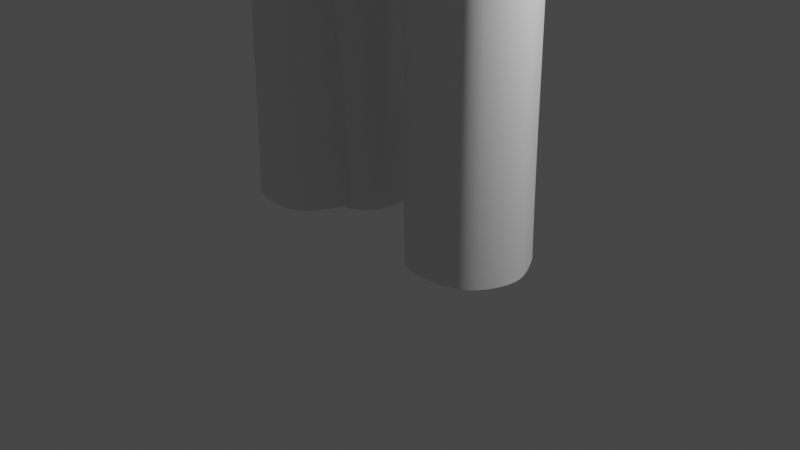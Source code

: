 # Source: untitled.blend  (saved by Blender 3.5.10; exported with 4.5.12 LTS)
import bpy
from mathutils import Matrix  # noqa: F401  (used for matrix-valued properties, if any)

bpy.ops.wm.read_factory_settings(use_empty=True)
scene = bpy.context.scene
scene.name = 'Scene'

# ---- collections
col_collection = bpy.data.collections.new('Collection'); scene.collection.children.link(col_collection)

# ---- materials (node trees are filled in below, after node groups)
mat_material = bpy.data.materials.new('Material')
mat_material.alpha_threshold = 0.0
mat_material.use_transparent_shadow = False
mat_material.roughness = 0.5
mat_material.line_color = (0.0, 0.0, 0.0, 1.0)

# ---- material node trees
mat_material.use_nodes = True; mat_material.node_tree.nodes.clear()
_N = mat_material.node_tree.nodes; _L = mat_material.node_tree.links
n0 = _N.new('ShaderNodeOutputMaterial'); n0.name = 'Material Output'; n0.location = (300, 300)
n1 = _N.new('ShaderNodeBsdfPrincipled'); n1.name = 'Principled BSDF'; n1.location = (10, 300)
n1.distribution = 'GGX'
n1.subsurface_method = 'RANDOM_WALK_SKIN'
n1.inputs[3].default_value = 1.45
n1.inputs[27].default_value = (0.0, 0.0, 0.0, 1.0)
n1.inputs[28].default_value = 1.0
_L.new(n1.outputs[0], n0.inputs[0])
n0.is_active_output = True

# ---- world
world_world = bpy.data.worlds.new('World'); scene.world = world_world
world_world.use_nodes = True; world_world.node_tree.nodes.clear()
_N = world_world.node_tree.nodes; _L = world_world.node_tree.links
n0 = _N.new('ShaderNodeOutputWorld'); n0.name = 'World Output'; n0.location = (300, 300)
n1 = _N.new('ShaderNodeBackground'); n1.name = 'Background'; n1.location = (10, 300)
n1.inputs[0].default_value = (0.05088, 0.05088, 0.05088, 1.0)
_L.new(n1.outputs[0], n0.inputs[0])
n0.is_active_output = True
world_world.color = (0.05088, 0.05088, 0.05088)
world_world.use_sun_shadow = False
world_world.sun_shadow_jitter_overblur = 0.0

# ---- cameras
cam_camera = bpy.data.cameras.new('Camera')
cam_camera.clip_end = 100.0
cam_camera.ortho_scale = 7.314

# ---- lights
light_light = bpy.data.lights.new('Light', 'POINT')
light_light.transmission_factor = 0.0
light_light.energy = 1000.0
light_light.shadow_soft_size = 0.1
light_light.shadow_maximum_resolution = 0.006
light_light.use_absolute_resolution = True

# ---- meshes
me_cube = bpy.data.meshes.new('Cube')
me_cube.from_pydata([(0.6182, 0.5597, 14.58), (0.5689, 0.5517, 13.49), (0.6345, -0.6601, 14.59), (0.1791, -0.6492, 13.29), (0.2414, 0.6711, 13.27), (0.683, 0.6711, 14.21), (0.6762, 0.6595, 13.78), (0.5228, -0.5934, 13.94), (0.1712, -0.656, 13.29), (0.1953, -0.6961, 14.68), (0.6791, 0.2191, 14.7), (0.6821, -0.09835, 14.71), (0.03379, -0.6597, 13.28), (0.2414, 0.6711, 14.7), (0.6349, -0.07821, 13.27), (0.5497, 0.2238, 13.34), (0.2526, 0.8957, 13.74), (0.2526, 0.8957, 14.29), (0.8135, 0.2035, 13.74), (0.8123, -0.1003, 13.72), (0.8135, 0.2002, 14.29), (0.8135, -0.09515, 14.29), (0.2259, 0.3646, 13.08), (0.2161, -0.01165, 13.05), (0.03226, -0.667, 13.28), (0.2264, -0.6538, 13.93), (0.2873, 0.2096, 14.99), (0.2873, -0.1279, 14.99), (0.0, 0.6711, 13.21), (0.0, -0.7052, 14.7), (0.0, -0.6234, 12.93), (0.0, 0.6711, 14.7), (0.0, 0.8957, 13.74), (0.0, 0.8957, 14.29), (0.0, 0.2446, 12.99), (0.0, -0.9401, 13.56), (0.0, -0.7444, 14.06), (0.0, 0.2191, 14.99), (0.0, -0.1525, 14.99), (0.5228, -0.5934, 13.65), (0.4402, -0.6202, 13.18), (0.1467, -0.6223, 12.95), (0.2266, -0.6538, 13.62), (0.0, -0.6592, 13.28), (0.0, -0.6668, 13.28), (0.3064, -0.7048, 13.36), (0.199, -0.6738, 13.28), (0.03375, -0.7187, 13.28), (0.0, -0.7322, 13.28), (0.09095, -0.7593, 13.35), (0.0, -0.7618, 13.36), (0.7432, -0.6075, 14.09), (0.6768, -0.7012, 13.53), (0.112, -0.8057, 13.52), (0.03074, -0.8071, 14.07), (0.2617, -0.6243, 13.03), (0.4298, 0.6154, 14.65), (0.4298, 0.6154, 13.39), (0.3683, -0.684, 14.64), (0.4678, 0.7834, 13.78), (0.4678, 0.7834, 14.25), (0.374, 0.2439, 13.16), (0.3947, -0.0205, 13.03), (0.3843, -0.798, 13.56), (0.403, -0.7727, 14.07), (0.4852, 0.2208, 14.85), (0.5055, -0.1139, 14.84), (0.09689, -0.6553, 13.28), (0.08928, -0.6626, 13.28), (0.1965, -0.7364, 13.36), (0.1145, -0.7094, 13.28), (0.4078, -0.6169, 13.64), (0.3748, -0.6236, 13.94), (0.683, 0.6711, 14.02), (0.7287, -0.5579, 13.81), (0.2526, 0.8957, 14.02), (0.8135, 0.1825, 14.02), (0.8131, -0.09995, 13.98), (0.0, 0.8957, 14.02), (0.6584, -0.5633, 13.8), (0.4678, 0.7834, 14.02), (0.1136, -0.812, 13.79), (0.0, -0.8523, 13.8), (0.08997, -0.7537, 13.79), (0.6229, 0.6024, 13.62), (0.6383, -0.6175, 13.38), (0.247, 0.7834, 13.5), (0.7482, 0.2208, 13.55), (0.7481, -0.09995, 13.49), (0.0, -0.746, 13.29), (0.06641, -0.7532, 13.29), (0.0, 0.7834, 13.47), (0.3008, -0.6691, 13.32), (0.1521, -0.7369, 13.28), (0.4488, 0.6994, 13.59), (0.1939, -0.6637, 13.29), (0.1791, -0.6492, 13.29), (0.03433, -0.6683, 13.28), (0.0, -0.6638, 13.28), (0.1115, -0.6704, 13.29), (0.1309, -0.7443, 13.29), (0.2937, -0.6685, 13.31), (0.661, -0.4239, 14.65), (0.5865, -0.3796, 13.21), (0.7545, -0.3916, 13.68), (0.7882, -0.3933, 14.19), (0.177, -0.1928, 12.98), (0.2006, -0.4777, 14.84), (0.0, -0.4774, 14.85), (0.0, -0.302, 12.88), (0.4505, -0.4484, 14.75), (0.3097, -0.319, 13.04), (0.7639, -0.401, 13.84), (0.6687, -0.3761, 13.43), (0.2811, -0.6531, 13.23), (0.06338, -0.6934, 13.17), (0.0, -0.7138, 13.17), (0.3064, -0.7048, 13.36), (0.1066, -0.7873, 13.43), (0.0, -0.8469, 13.45), (0.2596, -0.7439, 13.44), (0.158, -0.6782, 13.19), (0.3198, -0.6746, 13.3), (0.5633, -0.4072, 14.0), (0.1795, -0.487, 13.99), (0.5642, -0.4083, 13.64), (0.1793, -0.487, 13.62), (0.4143, -0.4389, 13.62), (0.3715, -0.4477, 13.99), (0.7433, -0.469, 13.8), (0.003071, -0.617, 13.84), (0.5594, -0.2695, 14.02), (0.18, -0.3469, 14.02), (0.5585, -0.2695, 13.64), (0.1792, -0.3469, 13.62), (0.4106, -0.2996, 13.62), (0.3688, -0.3082, 14.01), (0.7351, -0.3292, 13.82), (0.005938, -0.475, 13.85), (0.4808, -0.2333, 13.92), (0.254, -0.2795, 13.92), (0.4808, -0.2333, 13.69), (0.254, -0.2795, 13.67), (0.3926, -0.2513, 13.68), (0.3674, -0.2564, 13.92), (0.5853, -0.269, 13.8), (0.1491, -0.356, 13.8), (0.3705, -0.2836, 13.8), (0.6506, 0.6155, 14.4), (0.7404, -0.6821, 14.34), (0.247, 0.7835, 14.5), (0.7464, 0.2097, 14.49), (0.7478, -0.09675, 14.5), (0.1059, -0.8402, 14.39), (0.0, -0.8106, 14.39), (0.0, 0.7835, 14.5), (0.4025, -0.8082, 14.37), (0.4488, 0.6995, 14.45), (0.7491, -0.4144, 14.43), (0.3748, 0.5029, 12.77), (0.3649, 0.144, 12.6), (0.0, 0.4998, 12.68), (0.3241, -0.079, 12.59), (0.0, -0.04962, 12.5), (0.1654, -0.5985, 12.05), (0.0, -0.5883, 12.03), (0.07742, 0.9411, 11.99), (0.0, 0.8739, 11.95), (2.009, 0.3971, 12.42), (2.016, 0.1536, 12.46), (1.979, 0.02898, 12.44), (1.88, -0.1685, 12.36), (1.877, 0.411, 12.27), (0.7855, 0.144, 12.47), (0.7455, -0.06026, 12.45), (0.7954, 0.5029, 12.65), (0.6221, -0.5182, 12.04), (0.7301, 0.9168, 11.98), (0.1654, -0.981, 10.1), (0.0, -0.9708, 10.08), (1.021, -0.7389, 10.12), (0.6221, -0.9007, 10.09), (0.1654, -1.18, 8.977), (0.0, -1.17, 8.955), (0.9403, -1.044, 8.958), (0.6221, -1.1, 8.966), (0.1153, 1.027, 11.93), (0.0, 0.9346, 11.82), (1.619, 0.3829, 11.98), (0.7769, 0.908, 11.96), (0.1136, 0.7353, 9.93), (0.0, 0.6483, 9.932), (1.5, 0.2334, 10.0), (0.7766, 0.6161, 9.953), (0.1117, 0.686, 8.984), (0.0, 0.6125, 8.979), (1.5, 0.1822, 9.032), (0.7761, 0.5665, 9.0), (0.1654, -0.6831, 11.62), (0.6221, -0.6028, 11.61), (1.522, -0.3008, 11.91), (0.0, -0.6729, 11.6), (1.537, 0.01546, 11.83), (1.45, -0.3902, 8.99), (1.5, 0.5087, 12.46), (1.49, 0.144, 12.49), (1.451, -0.03718, 12.45), (1.415, -0.2713, 12.16), (1.494, 0.5276, 12.04), (1.098, -0.3648, 11.63), (1.496, 0.4889, 11.82), (1.449, 0.03088, 11.62), (1.891, 0.1213, 12.31), (2.43, -0.3599, 11.84), (2.359, -0.2276, 12.34), (2.447, 0.3519, 12.32), (2.428, 0.3238, 11.97), (2.489, -0.04367, 11.81), (2.403, 0.06214, 12.33), (1.45, -0.1797, 10.31)], [], [(111, 103, 40, 55), (158, 102, 2, 149), (157, 56, 0, 148), (94, 59, 6, 84), (80, 60, 5, 73), (91, 32, 16, 86), (78, 33, 17, 75), (155, 31, 13, 150), (113, 104, 52, 85), (112, 105, 51, 74), (84, 6, 18, 87), (87, 18, 19, 88), (73, 5, 20, 76), (76, 20, 21, 77), (148, 0, 10, 151), (151, 10, 11, 152), (109, 106, 41, 30), (28, 4, 22, 34), (57, 1, 15, 61), (61, 15, 14, 62), (95, 3, 96, 101), (16, 75, 80, 59), (156, 58, 9, 153), (110, 107, 9, 58), (56, 13, 26, 65), (65, 26, 27, 66), (26, 37, 38, 27), (13, 31, 37, 26), (107, 108, 29, 9), (153, 9, 29, 154), (81, 54, 36, 82), (122, 114, 40, 85), (121, 115, 41, 55), (115, 116, 30, 41), (120, 117, 52, 63), (119, 118, 53, 35), (89, 90, 49, 50), (100, 93, 45, 69), (97, 98, 48, 47), (99, 97, 47, 70), (93, 101, 92, 45), (79, 39, 52, 74), (71, 42, 53, 63), (72, 7, 51, 64), (83, 25, 54, 81), (25, 72, 64, 54), (39, 71, 63, 52), (96, 99, 70, 46), (90, 100, 69, 49), (118, 120, 63, 53), (114, 121, 55, 40), (10, 65, 66, 11), (0, 56, 65, 10), (102, 110, 58, 2), (149, 2, 58, 156), (7, 79, 74, 51), (22, 61, 62, 23), (4, 57, 61, 22), (75, 17, 60, 80), (86, 16, 59, 94), (150, 13, 56, 157), (106, 111, 55, 41), (25, 83, 130, 124), (18, 76, 77, 19), (6, 73, 76, 18), (104, 112, 74, 52), (32, 78, 75, 16), (59, 80, 73, 6), (42, 83, 81, 53), (53, 81, 82, 35), (3, 67, 99, 96), (8, 95, 101, 93), (4, 86, 94, 57), (101, 96, 46, 92), (117, 122, 85, 52), (24, 68, 100, 90), (15, 87, 88, 14), (1, 84, 87, 15), (103, 113, 85, 40), (28, 91, 86, 4), (57, 94, 84, 1), (67, 12, 97, 99), (12, 43, 98, 97), (68, 8, 93, 100), (44, 24, 90, 89), (14, 88, 113, 103), (19, 77, 112, 104), (23, 62, 111, 106), (11, 66, 110, 102), (27, 38, 108, 107), (66, 27, 107, 110), (77, 21, 105, 112), (88, 19, 104, 113), (152, 11, 102, 158), (62, 14, 103, 111), (45, 92, 122, 117), (46, 70, 121, 114), (49, 69, 120, 118), (50, 49, 118, 119), (69, 45, 117, 120), (47, 48, 116, 115), (70, 47, 115, 121), (92, 46, 114, 122), (79, 7, 123, 129), (7, 72, 128, 123), (83, 42, 126, 130), (42, 71, 127, 126), (71, 39, 125, 127), (72, 25, 124, 128), (39, 79, 129, 125), (123, 128, 136, 131), (130, 126, 134, 138), (126, 127, 135, 134), (129, 123, 131, 137), (127, 125, 133, 135), (128, 124, 132, 136), (125, 129, 137, 133), (124, 130, 138, 132), (133, 137, 145, 141), (132, 138, 146, 140), (131, 136, 144, 139), (138, 134, 142, 146), (134, 135, 143, 142), (137, 131, 139, 145), (135, 133, 141, 143), (136, 132, 140, 144), (147, 144, 140, 146), (145, 139, 144, 147), (143, 147, 146, 142), (141, 145, 147, 143), (21, 152, 158, 105), (17, 150, 157, 60), (51, 149, 156, 64), (54, 153, 154, 36), (64, 156, 153, 54), (20, 151, 152, 21), (5, 148, 151, 20), (33, 155, 150, 17), (60, 157, 148, 5), (105, 158, 149, 51), (34, 22, 159, 161), (22, 23, 160, 159), (106, 109, 163, 162), (23, 106, 162, 160), (162, 163, 165, 164), (161, 159, 166, 167), (173, 174, 206, 205), (175, 173, 205, 204), (176, 174, 162, 164), (177, 175, 204, 208), (166, 159, 175, 177), (207, 206, 174, 176), (159, 160, 173, 175), (160, 162, 174, 173), (199, 198, 178, 181), (209, 199, 181, 180), (198, 201, 179, 178), (181, 178, 182, 185), (180, 181, 185, 184), (178, 179, 183, 182), (167, 166, 186, 187), (177, 208, 210, 189), (166, 177, 189, 186), (186, 189, 193, 190), (189, 210, 192, 193), (187, 186, 190, 191), (190, 193, 197, 194), (193, 192, 196, 197), (191, 190, 194, 195), (164, 165, 201, 198), (207, 176, 199, 209), (176, 164, 198, 199), (219, 192, 210, 211), (180, 219, 211, 209), (172, 212, 218, 215), (169, 168, 204, 205), (170, 169, 205, 206), (171, 170, 206, 207), (168, 172, 208, 204), (200, 171, 207, 209), (172, 188, 210, 208), (188, 202, 211, 210), (202, 200, 209, 211), (169, 170, 171, 212), (168, 169, 212, 172), (215, 218, 214, 213, 217, 216), (188, 172, 215, 216), (212, 171, 214, 218), (202, 188, 216, 217), (171, 200, 213, 214), (200, 202, 217, 213), (203, 196, 192, 219), (184, 203, 219, 180)])
me_cube.polygons.foreach_set('use_smooth', [True] * 193)
_k = {(35, 53): 1.0, (35, 82): 1.0, (39, 79): 1.0, (42, 71): 1.0, (25, 72): 1.0, (42, 83): 1.0, (39, 71): 1.0, (7, 72): 1.0, (7, 79): 1.0, (36, 82): 1.0, (25, 83): 1.0, (35, 119): 1.0, (159, 160): 1.0, (159, 161): 1.0, (160, 162): 1.0, (162, 163): 1.0, (164, 165): 1.0, (166, 167): 1.0, (204, 205): 1.0, (205, 206): 1.0, (206, 207): 1.0, (176, 207): 1.0, (204, 208): 1.0, (177, 208): 1.0, (164, 176): 1.0, (166, 177): 1.0, (207, 209): 1.0, (208, 210): 1.0, (210, 211): 1.0, (209, 211): 1.0}
me_cube.attributes.new('crease_edge', 'FLOAT', 'EDGE').data.foreach_set('value', [_k.get((min(e.vertices), max(e.vertices)), 0.0) for e in me_cube.edges])
_uv = me_cube.uv_layers.new(name='UVMap')
_uv.uv.foreach_set('vector', [0.3085, 0.6881, 0.3695, 0.6905, 0.3598, 0.7332, 0.3163, 0.733, 0.5833, 0.7008, 0.625, 0.7083, 0.625, 0.75, 0.5833, 0.7373, 0.5833, 0.4583, 0.625, 0.4583, 0.625, 0.5, 0.5833, 0.5, 0.4167, 0.4583, 0.4583, 0.4583, 0.4496, 0.5, 0.416, 0.4992, 0.5, 0.4583, 0.5417, 0.4583, 0.5417, 0.5, 0.5, 0.5, 0.4167, 0.375, 0.4583, 0.375, 0.4583, 0.4167, 0.4167, 0.4167, 0.5, 0.375, 0.5417, 0.375, 0.5417, 0.4167, 0.5, 0.4167, 0.5833, 0.375, 0.625, 0.375, 0.625, 0.4167, 0.5833, 0.4167, 0.4077, 0.6866, 0.4607, 0.6982, 0.4562, 0.7389, 0.4046, 0.7086, 0.5001, 0.6962, 0.5417, 0.6933, 0.5417, 0.7245, 0.5005, 0.7277, 0.416, 0.4992, 0.4496, 0.5, 0.4583, 0.5903, 0.4167, 0.5833, 0.4167, 0.5833, 0.4583, 0.5903, 0.4583, 0.6421, 0.4167, 0.6439, 0.5, 0.5, 0.5417, 0.5, 0.5417, 0.5908, 0.5, 0.5939, 0.5, 0.5939, 0.5417, 0.5908, 0.5417, 0.6412, 0.5, 0.6421, 0.5833, 0.5, 0.625, 0.5, 0.625, 0.5784, 0.5833, 0.5846, 0.5833, 0.5846, 0.625, 0.5784, 0.625, 0.6456, 0.5833, 0.6434, 0.25, 0.6964, 0.2775, 0.689, 0.2867, 0.7297, 0.2525, 0.7306, 0.25, 0.5, 0.2917, 0.5, 0.2836, 0.5833, 0.25, 0.5833, 0.3333, 0.5, 0.3821, 0.5034, 0.36, 0.5833, 0.3125, 0.5833, 0.3125, 0.5833, 0.36, 0.5833, 0.3735, 0.6463, 0.3139, 0.6486, 0.4021, 0.7922, 0.4002, 0.8166, 0.4002, 0.8166, 0.4127, 0.747, 0.4583, 0.4167, 0.5, 0.4167, 0.5, 0.4583, 0.4583, 0.4583, 0.5819, 0.8031, 0.625, 0.8031, 0.625, 0.8384, 0.5797, 0.8542, 0.6681, 0.7083, 0.7198, 0.7083, 0.7134, 0.75, 0.6781, 0.75, 0.6667, 0.5, 0.7083, 0.5, 0.7083, 0.5892, 0.6667, 0.5833, 0.6667, 0.5833, 0.7083, 0.5892, 0.7083, 0.6468, 0.6624, 0.6467, 0.7083, 0.5892, 0.75, 0.5876, 0.75, 0.651, 0.7083, 0.6468, 0.7083, 0.5, 0.75, 0.5, 0.75, 0.5876, 0.7083, 0.5892, 0.7198, 0.7083, 0.75, 0.7083, 0.75, 0.75, 0.7134, 0.75, 0.5797, 0.8542, 0.625, 0.8384, 0.625, 0.875, 0.5794, 0.875, 0.5053, 0.8563, 0.5344, 0.8699, 0.5338, 0.875, 0.5061, 0.875, 0.4082, 0.787, 0.3878, 0.7902, 0.3598, 0.7332, 0.4046, 0.7086, 0.3891, 0.8227, 0.3927, 0.8489, 0.3658, 0.8097, 0.3541, 0.7712, 0.3927, 0.8489, 0.394, 0.8605, 0.3733, 0.8523, 0.3658, 0.8097, 0.4489, 0.8174, 0.4286, 0.7959, 0.4562, 0.7389, 0.4642, 0.8009, 0.4655, 0.8718, 0.465, 0.8563, 0.4767, 0.8563, 0.4817, 0.875, 0.4407, 0.8652, 0.4413, 0.8572, 0.4478, 0.854, 0.4492, 0.8679, 0.4377, 0.8402, 0.4351, 0.8337, 0.4286, 0.7959, 0.4403, 0.825, 0.4047, 0.8547, 0.404, 0.8565, 0.4014, 0.8562, 0.4021, 0.8545, 0.3999, 0.8352, 0.4047, 0.8547, 0.4021, 0.8545, 0.3973, 0.8335, 0.4351, 0.8337, 0.4127, 0.747, 0.4127, 0.7858, 0.4286, 0.7959, 0.5, 0.75, 0.4784, 0.7755, 0.4562, 0.7389, 0.5005, 0.7277, 0.4808, 0.797, 0.4845, 0.8307, 0.4767, 0.8563, 0.4642, 0.8009, 0.5216, 0.8031, 0.522, 0.7755, 0.5417, 0.7245, 0.5389, 0.8031, 0.5053, 0.8563, 0.5211, 0.8307, 0.5344, 0.8699, 0.5053, 0.8563, 0.5211, 0.8307, 0.5216, 0.8031, 0.5389, 0.8031, 0.5344, 0.8699, 0.4784, 0.7755, 0.4808, 0.797, 0.4642, 0.8009, 0.4562, 0.7389, 0.4002, 0.8166, 0.3999, 0.8352, 0.3973, 0.8335, 0.3984, 0.8102, 0.4413, 0.8572, 0.4377, 0.8402, 0.4403, 0.825, 0.4478, 0.854, 0.465, 0.8563, 0.4489, 0.8174, 0.4642, 0.8009, 0.4767, 0.8563, 0.3878, 0.7902, 0.3891, 0.8227, 0.3541, 0.7712, 0.3598, 0.7332, 0.625, 0.5784, 0.6667, 0.5833, 0.6624, 0.6467, 0.625, 0.6456, 0.625, 0.5, 0.6667, 0.5, 0.6667, 0.5833, 0.625, 0.5784, 0.625, 0.7083, 0.6681, 0.7083, 0.6781, 0.75, 0.625, 0.75, 0.5833, 0.7373, 0.625, 0.75, 0.625, 0.8031, 0.5819, 0.8031, 0.522, 0.7755, 0.5, 0.75, 0.5005, 0.7277, 0.5417, 0.7245, 0.2836, 0.5833, 0.3125, 0.5833, 0.3139, 0.6486, 0.2862, 0.6493, 0.2917, 0.5, 0.3333, 0.5, 0.3125, 0.5833, 0.2836, 0.5833, 0.5, 0.4167, 0.5417, 0.4167, 0.5417, 0.4583, 0.5, 0.4583, 0.4167, 0.4167, 0.4583, 0.4167, 0.4583, 0.4583, 0.4167, 0.4583, 0.5833, 0.4167, 0.625, 0.4167, 0.625, 0.4583, 0.5833, 0.4583, 0.2775, 0.689, 0.3085, 0.6881, 0.3163, 0.733, 0.2867, 0.7297, 0.5211, 0.8307, 0.5053, 0.8563, 0.5053, 0.8563, 0.5211, 0.8307, 0.4583, 0.5903, 0.5, 0.5939, 0.5, 0.6421, 0.4583, 0.6421, 0.4496, 0.5, 0.5, 0.5, 0.5, 0.5939, 0.4583, 0.5903, 0.4607, 0.6982, 0.5001, 0.6962, 0.5005, 0.7277, 0.4562, 0.7389, 0.4583, 0.375, 0.5, 0.375, 0.5, 0.4167, 0.4583, 0.4167, 0.4583, 0.4583, 0.5, 0.4583, 0.5, 0.5, 0.4496, 0.5, 0.4845, 0.8307, 0.5053, 0.8563, 0.5053, 0.8563, 0.4767, 0.8563, 0.4767, 0.8563, 0.5053, 0.8563, 0.5061, 0.875, 0.4817, 0.875, 0.4002, 0.8166, 0.4028, 0.8401, 0.3999, 0.8352, 0.4002, 0.8166, 0.4311, 0.8293, 0.4021, 0.7922, 0.4127, 0.747, 0.4351, 0.8337, 0.375, 0.4167, 0.4167, 0.4167, 0.4167, 0.4583, 0.375, 0.4583, 0.4127, 0.747, 0.4002, 0.8166, 0.3984, 0.8102, 0.4127, 0.7858, 0.4286, 0.7959, 0.4082, 0.787, 0.4046, 0.7086, 0.4562, 0.7389, 0.4225, 0.8577, 0.4199, 0.8433, 0.4377, 0.8402, 0.4413, 0.8572, 0.36, 0.5833, 0.4167, 0.5833, 0.4167, 0.6439, 0.3735, 0.6463, 0.3821, 0.5034, 0.416, 0.4992, 0.4167, 0.5833, 0.36, 0.5833, 0.3695, 0.6905, 0.4077, 0.6866, 0.4046, 0.7086, 0.3598, 0.7332, 0.375, 0.375, 0.4167, 0.375, 0.4167, 0.4167, 0.375, 0.4167, 0.375, 0.4583, 0.4167, 0.4583, 0.416, 0.4992, 0.3821, 0.5034, 0.4028, 0.8401, 0.4059, 0.8548, 0.4047, 0.8547, 0.3999, 0.8352, 0.4059, 0.8548, 0.405, 0.8563, 0.404, 0.8565, 0.4047, 0.8547, 0.4199, 0.8433, 0.4311, 0.8293, 0.4351, 0.8337, 0.4377, 0.8402, 0.4221, 0.8593, 0.4225, 0.8577, 0.4413, 0.8572, 0.4407, 0.8652, 0.3735, 0.6463, 0.4167, 0.6439, 0.4077, 0.6866, 0.3695, 0.6905, 0.4583, 0.6421, 0.5, 0.6421, 0.5001, 0.6962, 0.4607, 0.6982, 0.2862, 0.6493, 0.3139, 0.6486, 0.3085, 0.6881, 0.2775, 0.689, 0.625, 0.6456, 0.6624, 0.6467, 0.6681, 0.7083, 0.625, 0.7083, 0.7083, 0.6468, 0.75, 0.651, 0.75, 0.7083, 0.7198, 0.7083, 0.6624, 0.6467, 0.7083, 0.6468, 0.7198, 0.7083, 0.6681, 0.7083, 0.5, 0.6421, 0.5417, 0.6412, 0.5417, 0.6933, 0.5001, 0.6962, 0.4167, 0.6439, 0.4583, 0.6421, 0.4607, 0.6982, 0.4077, 0.6866, 0.5833, 0.6434, 0.625, 0.6456, 0.625, 0.7083, 0.5833, 0.7008, 0.3139, 0.6486, 0.3735, 0.6463, 0.3695, 0.6905, 0.3085, 0.6881, 0.4286, 0.7959, 0.4127, 0.7858, 0.4082, 0.787, 0.4286, 0.7959, 0.3984, 0.8102, 0.3973, 0.8335, 0.3891, 0.8227, 0.3878, 0.7902, 0.4478, 0.854, 0.4403, 0.825, 0.4489, 0.8174, 0.465, 0.8563, 0.4492, 0.8679, 0.4478, 0.854, 0.465, 0.8563, 0.4655, 0.8718, 0.4403, 0.825, 0.4286, 0.7959, 0.4286, 0.7959, 0.4489, 0.8174, 0.4021, 0.8545, 0.4014, 0.8562, 0.394, 0.8605, 0.3927, 0.8489, 0.3973, 0.8335, 0.4021, 0.8545, 0.3927, 0.8489, 0.3891, 0.8227, 0.4127, 0.7858, 0.3984, 0.8102, 0.3878, 0.7902, 0.4082, 0.787, 0.5, 0.75, 0.522, 0.7755, 0.522, 0.7755, 0.5, 0.75, 0.522, 0.7755, 0.5216, 0.8031, 0.5216, 0.8031, 0.522, 0.7755, 0.5053, 0.8563, 0.4845, 0.8307, 0.4845, 0.8307, 0.5053, 0.8563, 0.4845, 0.8307, 0.4808, 0.797, 0.4808, 0.797, 0.4845, 0.8307, 0.4808, 0.797, 0.4784, 0.7755, 0.4784, 0.7755, 0.4808, 0.797, 0.5216, 0.8031, 0.5211, 0.8307, 0.5211, 0.8307, 0.5216, 0.8031, 0.4784, 0.7755, 0.5, 0.75, 0.5, 0.75, 0.4784, 0.7755, 0.522, 0.7755, 0.5216, 0.8031, 0.5216, 0.8031, 0.522, 0.7755, 0.5053, 0.8563, 0.4845, 0.8307, 0.4845, 0.8307, 0.5053, 0.8563, 0.4845, 0.8307, 0.4808, 0.797, 0.4808, 0.797, 0.4845, 0.8307, 0.5, 0.75, 0.522, 0.7755, 0.522, 0.7755, 0.5, 0.75, 0.4808, 0.797, 0.4784, 0.7755, 0.4784, 0.7755, 0.4808, 0.797, 0.5216, 0.8031, 0.5211, 0.8307, 0.5211, 0.8307, 0.5216, 0.8031, 0.4784, 0.7755, 0.5, 0.75, 0.5, 0.75, 0.4784, 0.7755, 0.5211, 0.8307, 0.5053, 0.8563, 0.5053, 0.8563, 0.5211, 0.8307, 0.4784, 0.7755, 0.5, 0.75, 0.5, 0.75, 0.4784, 0.7755, 0.5211, 0.8307, 0.5053, 0.8563, 0.5053, 0.8563, 0.5211, 0.8307, 0.522, 0.7755, 0.5216, 0.8031, 0.5216, 0.8031, 0.522, 0.7755, 0.5053, 0.8563, 0.4845, 0.8307, 0.4845, 0.8307, 0.5053, 0.8563, 0.4845, 0.8307, 0.4808, 0.797, 0.4808, 0.797, 0.4845, 0.8307, 0.5, 0.75, 0.522, 0.7755, 0.522, 0.7755, 0.5, 0.75, 0.4808, 0.797, 0.4784, 0.7755, 0.4784, 0.7755, 0.4808, 0.797, 0.5216, 0.8031, 0.5211, 0.8307, 0.5211, 0.8307, 0.5216, 0.8031, 0.5023, 0.8002, 0.5216, 0.8031, 0.5211, 0.8307, 0.5053, 0.8563, 0.5, 0.75, 0.522, 0.7755, 0.5216, 0.8031, 0.5023, 0.8002, 0.4808, 0.797, 0.5023, 0.8002, 0.5053, 0.8563, 0.4845, 0.8307, 0.4784, 0.7755, 0.5, 0.75, 0.5023, 0.8002, 0.4808, 0.797, 0.5417, 0.6412, 0.5833, 0.6434, 0.5833, 0.7008, 0.5417, 0.6933, 0.5417, 0.4167, 0.5833, 0.4167, 0.5833, 0.4583, 0.5417, 0.4583, 0.5417, 0.7245, 0.5833, 0.7373, 0.5819, 0.8031, 0.5389, 0.8031, 0.5344, 0.8699, 0.5797, 0.8542, 0.5794, 0.875, 0.5338, 0.875, 0.5389, 0.8031, 0.5819, 0.8031, 0.5797, 0.8542, 0.5344, 0.8699, 0.5417, 0.5908, 0.5833, 0.5846, 0.5833, 0.6434, 0.5417, 0.6412, 0.5417, 0.5, 0.5833, 0.5, 0.5833, 0.5846, 0.5417, 0.5908, 0.5417, 0.375, 0.5833, 0.375, 0.5833, 0.4167, 0.5417, 0.4167, 0.5417, 0.4583, 0.5833, 0.4583, 0.5833, 0.5, 0.5417, 0.5, 0.5417, 0.6933, 0.5833, 0.7008, 0.5833, 0.7373, 0.5417, 0.7245, 0.25, 0.5833, 0.2836, 0.5833, 0.2836, 0.5833, 0.25, 0.5833, 0.2836, 0.5833, 0.2862, 0.6493, 0.2862, 0.6493, 0.2836, 0.5833, 0.2775, 0.689, 0.25, 0.6964, 0.25, 0.6964, 0.2775, 0.689, 0.2862, 0.6493, 0.2775, 0.689, 0.2775, 0.689, 0.2862, 0.6493, 0.2775, 0.689, 0.25, 0.6964, 0.25, 0.6964, 0.2775, 0.689, 0.25, 0.5833, 0.2836, 0.5833, 0.258, 0.5833, 0.25, 0.5833, 0.2862, 0.6493, 0.2775, 0.689, 0.2775, 0.689, 0.2862, 0.6493, 0.2836, 0.5833, 0.2862, 0.6493, 0.2862, 0.6493, 0.217, 0.4463, 0.1749, 0.4343, 0.2775, 0.689, 0.2775, 0.689, 0.2775, 0.689, 0.1424, 0.3219, 0.2836, 0.5833, 0.217, 0.4463, 0.0, 0.0, 0.258, 0.5833, 0.2836, 0.5833, 0.2836, 0.5833, 0.1424, 0.3219, 0.08867, 0.2201, 0.2775, 0.689, 0.2775, 0.689, 0.1749, 0.4343, 0.2836, 0.5833, 0.2862, 0.6493, 0.2862, 0.6493, 0.2836, 0.5833, 0.2862, 0.6493, 0.2775, 0.689, 0.2775, 0.689, 0.2862, 0.6493, 0.1749, 0.4343, 0.2775, 0.689, 0.2775, 0.689, 0.1749, 0.4343, 0.07134, 0.1771, 0.1749, 0.4343, 0.1749, 0.4343, 0.08699, 0.216, 0.2775, 0.689, 0.25, 0.6964, 0.25, 0.6964, 0.2775, 0.689, 0.1749, 0.4343, 0.2775, 0.689, 0.2775, 0.689, 0.1749, 0.4343, 0.08699, 0.216, 0.1749, 0.4343, 0.1749, 0.4343, 0.05625, 0.1396, 0.2775, 0.689, 0.25, 0.6964, 0.25, 0.6964, 0.2775, 0.689, 0.25, 0.5833, 0.258, 0.5833, 0.258, 0.5833, 0.25, 0.5833, 0.1424, 0.3219, 0.0, 0.0, 0.0, 0.0, 0.1424, 0.3219, 0.258, 0.5833, 0.1424, 0.3219, 0.1424, 0.3219, 0.258, 0.5833, 0.258, 0.5833, 0.1424, 0.3219, 0.1424, 0.3219, 0.258, 0.5833, 0.1424, 0.3219, 0.0, 0.0, 0.0, 0.0, 0.1424, 0.3219, 0.25, 0.5833, 0.258, 0.5833, 0.258, 0.5833, 0.25, 0.5833, 0.258, 0.5833, 0.1424, 0.3219, 0.1424, 0.3219, 0.258, 0.5833, 0.1424, 0.3219, 0.0, 0.0, 0.0, 0.0, 0.1424, 0.3219, 0.25, 0.5833, 0.258, 0.5833, 0.258, 0.5833, 0.25, 0.5833, 0.2775, 0.689, 0.25, 0.6964, 0.25, 0.6964, 0.2775, 0.689, 0.08867, 0.2201, 0.1749, 0.4343, 0.1749, 0.4343, 0.07134, 0.1771, 0.1749, 0.4343, 0.2775, 0.689, 0.2775, 0.689, 0.1749, 0.4343, 0.0, 0.0, 0.0, 0.0, 0.0, 0.0, 0.0, 0.0, 0.08699, 0.216, 0.0, 0.0, 0.0, 0.0, 0.07134, 0.1771, 0.04721, 0.1044, 0.07267, 0.1719, 0.07267, 0.1719, 0.04721, 0.1044, 0.2282, 0.524, 0.185, 0.3949, 0.217, 0.4463, 0.2862, 0.6493, 0.221, 0.531, 0.2282, 0.524, 0.2862, 0.6493, 0.2775, 0.689, 0.09814, 0.2395, 0.221, 0.531, 0.2775, 0.689, 0.08867, 0.2201, 0.185, 0.3949, 0.04721, 0.1044, 0.0, 0.0, 0.217, 0.4463, 0.02008, 0.04842, 0.09814, 0.2395, 0.08867, 0.2201, 0.07134, 0.1771, 0.04721, 0.1044, 0.01964, 0.04493, 0.0, 0.0, 0.0, 0.0, 0.01964, 0.04493, 0.0172, 0.04033, 0.0, 0.0, 0.0, 0.0, 0.0172, 0.04033, 0.02008, 0.04842, 0.07134, 0.1771, 0.0, 0.0, 0.2282, 0.524, 0.221, 0.531, 0.09814, 0.2395, 0.07267, 0.1719, 0.185, 0.3949, 0.2282, 0.524, 0.07267, 0.1719, 0.04721, 0.1044, 0.04721, 0.1044, 0.07267, 0.1719, 0.09814, 0.2395, 0.02008, 0.04842, 0.0172, 0.04033, 0.01964, 0.04493, 0.01964, 0.04493, 0.04721, 0.1044, 0.04721, 0.1044, 0.01964, 0.04493, 0.07267, 0.1719, 0.09814, 0.2395, 0.09814, 0.2395, 0.07267, 0.1719, 0.0172, 0.04033, 0.01964, 0.04493, 0.01964, 0.04493, 0.0172, 0.04033, 0.09814, 0.2395, 0.02008, 0.04842, 0.02008, 0.04842, 0.09814, 0.2395, 0.02008, 0.04842, 0.0172, 0.04033, 0.0172, 0.04033, 0.02008, 0.04842, 0.0, 0.0, 0.0, 0.0, 0.0, 0.0, 0.0, 0.0, 0.05625, 0.1396, 0.0, 0.0, 0.0, 0.0, 0.08699, 0.216])
me_cube.materials.append(mat_material)
me_cube.use_mirror_vertex_groups = False
me_cube.update()
me_circle_001 = bpy.data.meshes.new('Circle.001')
me_circle_001.from_pydata([(0.0, 15.03, 1.569), (-0.1951, 15.02, 1.569), (-0.3827, 14.96, 1.569), (-0.5556, 14.87, 1.569), (-0.7071, 14.74, 1.569), (-0.8315, 14.59, 1.569), (-0.9239, 14.42, 1.569), (-0.9808, 14.23, 1.569), (-1.0, 14.03, 1.569), (-0.9808, 13.84, 1.569), (-0.9239, 13.65, 1.569), (-0.8315, 13.48, 1.569), (-0.7071, 13.33, 1.569), (-0.5556, 13.2, 1.569), (-0.3827, 13.11, 1.569), (-0.1951, 13.05, 1.569), (0.0, 13.03, 1.569), (0.1951, 13.05, 1.569), (0.3827, 13.11, 1.569), (0.5556, 13.2, 1.569), (0.7071, 13.33, 1.569), (0.8315, 13.48, 1.569), (0.9239, 13.65, 1.569), (0.9808, 13.84, 1.569), (1.0, 14.03, 1.569), (0.9808, 14.23, 1.569), (0.9239, 14.42, 1.569), (0.8315, 14.59, 1.569), (0.7071, 14.74, 1.569), (0.5556, 14.87, 1.569), (0.3827, 14.96, 1.569), (0.1951, 15.02, 1.569), (0.0, 13.03, 1.569), (-0.1951, 13.01, 1.569), (-0.3827, 12.96, 1.569), (-0.5556, 12.86, 1.569), (-0.7071, 12.74, 1.569), (-0.8315, 12.59, 1.569), (-0.9239, 12.42, 1.569), (-0.9808, 12.23, 1.569), (-1.0, 12.03, 1.569), (-0.9808, 11.84, 1.569), (-0.9239, 11.65, 1.569), (-0.8315, 11.48, 1.569), (-0.7071, 11.33, 1.569), (-0.5556, 11.2, 1.569), (-0.3827, 11.11, 1.569), (-0.1951, 11.05, 1.569), (0.0, 11.03, 1.569), (0.1951, 11.05, 1.569), (0.3827, 11.11, 1.569), (0.5556, 11.2, 1.569), (0.7071, 11.33, 1.569), (0.8315, 11.48, 1.569), (0.9239, 11.65, 1.569), (0.9808, 11.84, 1.569), (1.0, 12.03, 1.569), (0.9808, 12.23, 1.569), (0.9239, 12.42, 1.569), (0.8315, 12.59, 1.569), (0.7071, 12.74, 1.569), (0.5556, 12.86, 1.569), (0.3827, 12.96, 1.569), (0.1951, 13.01, 1.569), (0.0, 11.01, 1.569), (-0.1951, 10.99, 1.569), (-0.3827, 10.93, 1.569), (-0.5556, 10.84, 1.569), (-0.7071, 10.71, 1.569), (-0.8315, 10.56, 1.569), (-0.9239, 10.39, 1.569), (-0.9808, 10.2, 1.569), (-1.0, 10.01, 1.569), (-0.9808, 9.813, 1.569), (-0.9239, 9.625, 1.569), (-0.8315, 9.452, 1.569), (-0.7071, 9.301, 1.569), (-0.5556, 9.176, 1.569), (-0.3827, 9.084, 1.569), (-0.1951, 9.027, 1.569), (0.0, 9.008, 1.569), (0.1951, 9.027, 1.569), (0.3827, 9.084, 1.569), (0.5556, 9.176, 1.569), (0.7071, 9.301, 1.569), (0.8315, 9.452, 1.569), (0.9239, 9.625, 1.569), (0.9808, 9.813, 1.569), (1.0, 10.01, 1.569), (0.9808, 10.2, 1.569), (0.9239, 10.39, 1.569), (0.8315, 10.56, 1.569), (0.7071, 10.71, 1.569), (0.5556, 10.84, 1.569), (0.3827, 10.93, 1.569), (0.1951, 10.99, 1.569), (0.0, 9.03, 1.569), (-0.1951, 9.011, 1.569), (-0.3827, 8.954, 1.569), (-0.5556, 8.862, 1.569), (-0.7071, 8.737, 1.569), (-0.8315, 8.586, 1.569), (-0.9239, 8.413, 1.569), (-0.9808, 8.225, 1.569), (-1.0, 8.03, 1.569), (-0.9808, 7.835, 1.569), (-0.9239, 7.648, 1.569), (-0.8315, 7.475, 1.569), (-0.7071, 7.323, 1.569), (-0.5556, 7.199, 1.569), (-0.3827, 7.106, 1.569), (-0.1951, 7.049, 1.569), (0.0, 7.03, 1.569), (0.1951, 7.049, 1.569), (0.3827, 7.106, 1.569), (0.5556, 7.199, 1.569), (0.7071, 7.323, 1.569), (0.8315, 7.475, 1.569), (0.9239, 7.648, 1.569), (0.9808, 7.835, 1.569), (1.0, 8.03, 1.569), (0.9808, 8.225, 1.569), (0.9239, 8.413, 1.569), (0.8315, 8.586, 1.569), (0.7071, 8.737, 1.569), (0.5556, 8.862, 1.569), (0.3827, 8.954, 1.569), (0.1951, 9.011, 1.569), (0.0, 6.99, 1.569), (-0.1951, 6.971, 1.569), (-0.3827, 6.914, 1.569), (-0.5556, 6.822, 1.569), (-0.7071, 6.697, 1.569), (-0.8315, 6.546, 1.569), (-0.9239, 6.373, 1.569), (-0.9808, 6.185, 1.569), (-1.0, 5.99, 1.569), (-0.9808, 5.795, 1.569), (-0.9239, 5.608, 1.569), (-0.8315, 5.435, 1.569), (-0.7071, 5.283, 1.569), (-0.5556, 5.159, 1.569), (-0.3827, 5.066, 1.569), (-0.1951, 5.01, 1.569), (0.0, 4.99, 1.569), (0.1951, 5.01, 1.569), (0.3827, 5.066, 1.569), (0.5556, 5.159, 1.569), (0.7071, 5.283, 1.569), (0.8315, 5.435, 1.569), (0.9239, 5.608, 1.569), (0.9808, 5.795, 1.569), (1.0, 5.99, 1.569), (0.9808, 6.185, 1.569), (0.9239, 6.373, 1.569), (0.8315, 6.546, 1.569), (0.7071, 6.697, 1.569), (0.5556, 6.822, 1.569), (0.3827, 6.914, 1.569), (0.1951, 6.971, 1.569), (0.0, 4.989, 1.569), (-0.1951, 4.97, 1.569), (-0.3827, 4.913, 1.569), (-0.5556, 4.82, 1.569), (-0.7071, 4.696, 1.569), (-0.8315, 4.544, 1.569), (-0.9239, 4.371, 1.569), (-0.9808, 4.184, 1.569), (-1.0, 3.989, 1.569), (-0.9808, 3.794, 1.569), (-0.9239, 3.606, 1.569), (-0.8315, 3.433, 1.569), (-0.7071, 3.282, 1.569), (-0.5556, 3.157, 1.569), (-0.3827, 3.065, 1.569), (-0.1951, 3.008, 1.569), (0.0, 2.989, 1.569), (0.1951, 3.008, 1.569), (0.3827, 3.065, 1.569), (0.5556, 3.157, 1.569), (0.7071, 3.282, 1.569), (0.8315, 3.433, 1.569), (0.9239, 3.606, 1.569), (0.9808, 3.794, 1.569), (1.0, 3.989, 1.569), (0.9808, 4.184, 1.569), (0.9239, 4.371, 1.569), (0.8315, 4.544, 1.569), (0.7071, 4.696, 1.569), (0.5556, 4.82, 1.569), (0.3827, 4.913, 1.569), (0.1951, 4.97, 1.569), (0.0, 2.963, 1.569), (-0.1951, 2.944, 1.569), (-0.3827, 2.887, 1.569), (-0.5556, 2.795, 1.569), (-0.7071, 2.67, 1.569), (-0.8315, 2.519, 1.569), (-0.9239, 2.346, 1.569), (-0.9808, 2.158, 1.569), (-1.0, 1.963, 1.569), (-0.9808, 1.768, 1.569), (-0.9239, 1.58, 1.569), (-0.8315, 1.408, 1.569), (-0.7071, 1.256, 1.569), (-0.5556, 1.132, 1.569), (-0.3827, 1.039, 1.569), (-0.1951, 0.9824, 1.569), (0.0, 0.9632, 1.569), (0.1951, 0.9824, 1.569), (0.3827, 1.039, 1.569), (0.5556, 1.132, 1.569), (0.7071, 1.256, 1.569), (0.8315, 1.408, 1.569), (0.9239, 1.58, 1.569), (0.9808, 1.768, 1.569), (1.0, 1.963, 1.569), (0.9808, 2.158, 1.569), (0.9239, 2.346, 1.569), (0.8315, 2.519, 1.569), (0.7071, 2.67, 1.569), (0.5556, 2.795, 1.569), (0.3827, 2.887, 1.569), (0.1951, 2.944, 1.569), (0.0, 0.9857, 1.569), (-0.1951, 0.9665, 1.569), (-0.3827, 0.9096, 1.569), (-0.5556, 0.8172, 1.569), (-0.7071, 0.6928, 1.569), (-0.8315, 0.5413, 1.569), (-0.9239, 0.3684, 1.569), (-0.9808, 0.1808, 1.569), (-1.0, -0.01426, 1.569), (-0.9808, -0.2094, 1.569), (-0.9239, -0.3969, 1.569), (-0.8315, -0.5698, 1.569), (-0.7071, -0.7214, 1.569), (-0.5556, -0.8457, 1.569), (-0.3827, -0.9381, 1.569), (-0.1951, -0.995, 1.569), (0.0, -1.014, 1.569), (0.1951, -0.995, 1.569), (0.3827, -0.9381, 1.569), (0.5556, -0.8457, 1.569), (0.7071, -0.7214, 1.569), (0.8315, -0.5698, 1.569), (0.9239, -0.3969, 1.569), (0.9808, -0.2094, 1.569), (1.0, -0.01426, 1.569), (0.9808, 0.1808, 1.569), (0.9239, 0.3684, 1.569), (0.8315, 0.5413, 1.569), (0.7071, 0.6928, 1.569), (0.5556, 0.8172, 1.569), (0.3827, 0.9096, 1.569), (0.1951, 0.9665, 1.569)], [(1, 0), (2, 1), (3, 2), (4, 3), (5, 4), (6, 5), (7, 6), (8, 7), (9, 8), (10, 9), (11, 10), (12, 11), (13, 12), (14, 13), (15, 14), (16, 15), (17, 16), (18, 17), (19, 18), (20, 19), (21, 20), (22, 21), (23, 22), (24, 23), (25, 24), (26, 25), (27, 26), (28, 27), (29, 28), (30, 29), (31, 30), (0, 31), (33, 32), (34, 33), (35, 34), (36, 35), (37, 36), (38, 37), (39, 38), (40, 39), (41, 40), (42, 41), (43, 42), (44, 43), (45, 44), (46, 45), (47, 46), (48, 47), (49, 48), (50, 49), (51, 50), (52, 51), (53, 52), (54, 53), (55, 54), (56, 55), (57, 56), (58, 57), (59, 58), (60, 59), (61, 60), (62, 61), (63, 62), (32, 63), (65, 64), (66, 65), (67, 66), (68, 67), (69, 68), (70, 69), (71, 70), (72, 71), (73, 72), (74, 73), (75, 74), (76, 75), (77, 76), (78, 77), (79, 78), (80, 79), (81, 80), (82, 81), (83, 82), (84, 83), (85, 84), (86, 85), (87, 86), (88, 87), (89, 88), (90, 89), (91, 90), (92, 91), (93, 92), (94, 93), (95, 94), (64, 95), (97, 96), (98, 97), (99, 98), (100, 99), (101, 100), (102, 101), (103, 102), (104, 103), (105, 104), (106, 105), (107, 106), (108, 107), (109, 108), (110, 109), (111, 110), (112, 111), (113, 112), (114, 113), (115, 114), (116, 115), (117, 116), (118, 117), (119, 118), (120, 119), (121, 120), (122, 121), (123, 122), (124, 123), (125, 124), (126, 125), (127, 126), (96, 127), (129, 128), (130, 129), (131, 130), (132, 131), (133, 132), (134, 133), (135, 134), (136, 135), (137, 136), (138, 137), (139, 138), (140, 139), (141, 140), (142, 141), (143, 142), (144, 143), (145, 144), (146, 145), (147, 146), (148, 147), (149, 148), (150, 149), (151, 150), (152, 151), (153, 152), (154, 153), (155, 154), (156, 155), (157, 156), (158, 157), (159, 158), (128, 159), (161, 160), (162, 161), (163, 162), (164, 163), (165, 164), (166, 165), (167, 166), (168, 167), (169, 168), (170, 169), (171, 170), (172, 171), (173, 172), (174, 173), (175, 174), (176, 175), (177, 176), (178, 177), (179, 178), (180, 179), (181, 180), (182, 181), (183, 182), (184, 183), (185, 184), (186, 185), (187, 186), (188, 187), (189, 188), (190, 189), (191, 190), (160, 191), (193, 192), (194, 193), (195, 194), (196, 195), (197, 196), (198, 197), (199, 198), (200, 199), (201, 200), (202, 201), (203, 202), (204, 203), (205, 204), (206, 205), (207, 206), (208, 207), (209, 208), (210, 209), (211, 210), (212, 211), (213, 212), (214, 213), (215, 214), (216, 215), (217, 216), (218, 217), (219, 218), (220, 219), (221, 220), (222, 221), (223, 222), (192, 223), (225, 224), (226, 225), (227, 226), (228, 227), (229, 228), (230, 229), (231, 230), (232, 231), (233, 232), (234, 233), (235, 234), (236, 235), (237, 236), (238, 237), (239, 238), (240, 239), (241, 240), (242, 241), (243, 242), (244, 243), (245, 244), (246, 245), (247, 246), (248, 247), (249, 248), (250, 249), (251, 250), (252, 251), (253, 252), (254, 253), (255, 254), (224, 255)], [])
_uv = me_circle_001.uv_layers.new(name='UVMap')
_uv.uv.foreach_set('vector', [])
me_circle_001.update()
me_cube_001 = bpy.data.meshes.new('Cube.001')
me_cube_001.from_pydata([(0.8205, 0.5069, 11.13), (1.304, -0.372, 11.23), (1.586, -0.3981, 12.4), (1.57, 0.472, 12.44), (0.0, 0.4156, 11.3), (0.0, 0.49, 12.62), (0.0, -0.6787, 11.76), (0.0, -0.2718, 12.57), (0.7106, 0.4204, 10.06), (0.0, 0.5259, 10.17), (0.0, -0.9257, 9.826), (0.8067, -0.4167, 9.8), (0.9425, 0.4771, 11.82), (0.0, 0.4617, 11.79), (1.358, -0.456, 11.78), (1.021, -0.6158, 4.974), (0.6767, 0.5715, 4.947), (0.1783, -0.4679, 4.983), (0.6325, 0.4749, 2.722), (0.1349, -0.1331, 2.408), (0.8422, -0.2648, 2.416), (0.5216, 0.5446, 1.008), (0.1632, -0.09135, 1.364), (0.8756, 0.04165, 1.299), (0.511, 0.586, 0.01274), (0.231, -0.02267, 0.01274), (0.785, 0.009226, 0.01274), (4.338, -0.2353, 12.11), (4.339, -0.04713, 11.78), (4.338, 0.11, 12.3), (4.339, 0.01564, 11.74), (7.556, -0.274, 12.25), (7.559, -0.309, 11.78), (7.556, 0.2743, 12.25), (7.559, 0.2007, 11.78), (0.04237, -0.2165, 4.982), (1.176, 0.02521, 4.966), (0.0, -0.1264, 7.191), (1.901, -0.03991, 12.8), (1.277, 0.04881, 11.26), (1.35, 0.02372, 9.797), (1.416, 0.04881, 11.26), (0.1356, 0.1768, 2.407), (0.9469, 0.1987, 2.479), (0.1654, 0.291, 1.289), (0.802, 0.5025, 1.214), (0.231, 0.3151, 0.01274), (0.612, 0.5128, 0.01274), (4.34, -0.0154, 12.32), (4.34, -0.009118, 11.61), (7.556, -0.007261, 12.31), (7.56, 0.03401, 11.67), (1.435, -0.5145, 12.07), (0.0, -0.4449, 12.12), (1.328, 0.4944, 12.09), (4.337, -0.3519, 12.0), (4.337, 0.3336, 12.0), (7.558, -0.4145, 12.02), (7.558, 0.3464, 12.02), (0.5555, -1.052, 4.985), (0.3018, 0.3156, 12.89), (0.5098, -0.6574, 9.802), (0.0, -0.3895, 12.2), (0.4682, -0.4109, 2.402), (0.5441, -0.3954, 0.7598), (0.558, -0.3389, 0.01274), (0.3517, 0.01392, 12.74), (0.7407, 0.2122, 12.6), (0.0, -0.809, 8.844), (0.8305, -0.4489, 9.292), (0.0, 0.5068, 9.505), (0.5872, 0.4603, 9.411), (1.263, 0.008791, 9.33), (0.221, -0.8983, 8.807), (0.0, -0.8546, 10.84), (0.641, -0.8572, 10.54), (0.0, -0.7995, 11.45), (1.26, -0.6177, 11.64), (1.251, -0.6379, 11.18), (1.239, -0.8184, 10.64), (0.5511, -0.943, 10.29), (0.1359, -1.009, 10.83), (0.08376, -1.003, 11.12), (0.263, -0.8084, 11.9), (1.11, 0.05891, 12.86), (0.6987, -0.7398, 11.97), (2.24, 0.2706, 12.34), (1.898, 0.2231, 11.86), (1.842, -0.2227, 11.89), (2.129, -0.3595, 12.32), (2.333, -0.008736, 12.59), (1.797, 0.02279, 11.71), (2.006, -0.3433, 12.08), (2.102, 0.313, 12.09), (0.1842, -0.4472, 12.12), (0.0, 0.508, 12.61), (0.0, -0.1966, 12.39), (0.0, 0.3611, 12.96), (0.2766, 1.098, 12.23), (0.4181, 0.06019, 12.61), (0.1513, -0.2403, 12.38), (0.1842, -0.4472, 12.12), (0.172, -0.178, 12.59), (0.0, -0.3644, 12.96), (0.3057, 0.2023, 13.07), (0.3234, 0.474, 12.59), (0.3297, 0.02688, 13.04), (0.0, 0.3025, 13.1), (0.168, -0.3202, 12.97), (0.9226, -0.5815, 11.99), (1.179, -0.548, 12.03), (1.078, -0.5033, 12.2), (0.324, 0.346, 12.67), (0.0, 0.4118, 12.73), (0.0, -0.8184, 10.32), (0.6201, -0.3963, 12.28), (0.6047, 0.02778, 12.49), (0.4687, -0.1567, 12.38), (0.2847, -0.09005, 12.5), (0.2618, -0.08205, 12.66), (0.2941, -0.1347, 13.01), (0.8462, -0.04121, 12.55), (1.667, -0.2533, 12.57), (4.34, -0.0793, 12.27), (7.556, -0.1406, 12.28), (2.29, -0.1922, 12.53), (0.3514, -0.01493, 12.56), (0.3067, -0.03407, 12.7), (0.3119, -0.05393, 13.02), (1.239, -0.8184, 10.64), (0.0, 0.4489, 10.96), (1.291, -0.003471, 10.57), (0.7454, 0.4757, 10.74), (1.003, -1.244, 11.31), (1.04, -1.341, 11.03), (1.003, -1.326, 10.8), (0.6294, -1.425, 10.54), (0.4234, -1.421, 10.9), (0.3551, -1.465, 11.07), (0.4885, -1.306, 11.44), (0.741, -1.24, 11.5), (0.8067, -1.43, 11.17), (0.8536, -1.424, 11.07), (0.8066, -1.455, 11.02), (0.6973, -1.496, 10.95), (0.6086, -1.477, 11.03), (0.5685, -1.477, 11.09), (0.6518, -1.449, 11.21), (0.7435, -1.426, 11.23), (0.709, -0.9427, 11.76), (1.161, -0.8858, 11.52), (0.2602, -1.176, 10.88), (0.218, -1.168, 11.12), (1.142, -1.024, 10.71), (0.5787, -1.216, 10.35), (1.233, -0.8944, 11.07), (0.3464, -1.033, 11.67), (0.7206, -1.502, 11.09), (1.069, -0.3089, 8.024), (0.02952, 1.145, 7.285), (1.239, 0.1447, 8.324), (0.7645, 0.7724, 6.71), (1.133, 1.139, 6.793), (0.003426, 0.3896, 7.143), (0.5529, -0.7318, 7.157), (0.0, 0.6115, 7.701), (0.01934, -0.1229, 6.991), (0.0, 0.2252, 7.306), (0.6996, -0.6317, 12.1), (0.1655, 0.1562, 4.982), (0.2942, 0.3616, 2.757), (0.3791, 0.5659, 0.9036), (0.4379, 0.5889, 0.01274), (1.319, -0.3282, 12.49), (1.17, -0.1247, 12.63), (0.02313, 0.5366, 6.877), (0.7006, -0.5235, 12.22), (0.08898, -0.6624, 12.09), (0.0, -0.6757, 12.05), (0.03874, 0.9785, 7.871), (1.192, -0.3837, 7.297), (0.1864, -0.4375, 6.925), (1.007, 0.9746, 8.263), (0.2867, -0.6485, 7.89), (0.0, -0.2644, 7.056), (0.01518, -0.8498, 8.452), (0.0, 0.4879, 9.171), (0.8654, -0.3737, 8.813), (0.5125, 0.4974, 8.942), (1.186, 0.1548, 8.74), (0.0, -0.4177, 8.482), (0.8088, -0.4106, 8.337), (0.4745, 0.6005, 8.65), (1.291, 0.3178, 8.466), (1.19, 0.04896, 12.85), (0.0, -0.757, 8.104), (0.1049, -0.7759, 8.071), (0.0, 0.5789, 8.735), (0.513, -0.6083, 8.747), (0.4009, -0.6566, 9.313), (0.0, -0.9575, 9.422), (0.5735, -0.577, 8.231), (0.0, -0.72, 7.549), (1.395, 0.3036, 7.47), (0.06818, -0.1934, 7.066), (0.01375, -0.1678, 7.067), (0.742, 0.5532, 5.8), (1.12, -0.4852, 5.84), (0.0147, -0.2003, 5.899), (1.252, 0.1956, 5.781), (0.6629, -0.9631, 5.909), (0.1481, -0.4426, 5.916), (0.1545, 0.2936, 5.911), (0.6118, 0.2085, 4.195), (0.683, 0.2525, 3.579), (0.8183, -0.7365, 4.042), (0.7097, -0.6358, 3.357), (0.3317, -0.5896, 3.389), (0.3882, -0.6803, 4.021), (0.06489, -0.2646, 4.292), (0.1744, -0.1023, 3.298), (1.161, 0.04066, 4.128), (1.052, 0.05326, 3.515), (0.5478, -1.059, 4.063), (0.5441, -0.7418, 3.346), (0.2316, -0.08857, 4.247), (0.295, 0.159, 3.525), (0.8841, -0.6723, 4.032), (0.7987, -0.5627, 3.286), (0.2834, -0.5386, 3.502), (0.3848, -0.694, 4.055), (0.5831, -1.058, 4.289), (0.5283, -0.653, 3.129), (0.8199, -0.8096, 3.595), (0.2492, -0.5448, 3.617), (0.5323, -0.9327, 3.623), (0.7821, -0.9228, 3.599), (0.3597, -0.8383, 3.67), (0.161, -0.2383, 3.796), (0.01014, 0.5949, 6.845), (0.0, 0.6131, 7.638), (0.2096, 1.047, 7.127), (1.268, 0.5153, 12.38), (0.3492, 0.9827, 11.77), (0.2263, 0.5034, 10.18), (0.3554, 0.8341, 11.2), (0.06312, 0.5053, 9.49), (0.2532, 0.6485, 10.89), (0.4858, 1.18, 7.821), (0.07831, 0.4924, 9.11), (0.0937, 0.5214, 8.808), (0.06015, -0.188, 6.823), (0.5611, -0.7288, 7.058), (1.143, -0.2929, 7.26), (0.7828, 0.8926, 6.569), (0.04909, 0.6246, 6.737), (0.156, -0.4306, 6.836), (1.368, 0.2884, 7.148), (0.41, 0.7251, 8.503), (0.0, 0.5868, 8.709), (0.1612, 0.5027, 8.554), (0.588, -0.5069, 7.546)], [], [(198, 187, 69, 199), (258, 248, 179, 260), (209, 207, 15, 36), (93, 86, 29, 56), (245, 243, 12, 0), (53, 178, 177, 101), (81, 74, 114, 75, 80), (247, 132, 8, 244), (41, 39, 14, 1), (131, 129, 11, 40), (226, 214, 18, 170), (211, 210, 252, 256), (248, 182, 162, 241), (35, 208, 212, 169), (42, 170, 171, 44), (222, 228, 20, 43), (226, 170, 42, 220), (232, 229, 19, 63), (45, 23, 26, 47), (170, 18, 21, 171), (43, 20, 23, 45), (63, 19, 22, 64), (64, 22, 25, 65), (171, 21, 24, 172), (49, 30, 34, 51), (91, 87, 30, 49), (125, 89, 27, 123), (92, 88, 28, 55), (55, 28, 32, 57), (56, 29, 33, 58), (123, 27, 31, 124), (29, 48, 50, 33), (86, 90, 48, 29), (88, 91, 49, 28), (28, 49, 51, 32), (22, 44, 46, 25), (18, 43, 45, 21), (21, 45, 47, 24), (229, 220, 42, 19), (214, 222, 43, 18), (19, 42, 44, 22), (132, 131, 40, 8), (0, 12, 39, 41), (212, 206, 16, 169), (208, 35, 17, 211), (30, 56, 58, 34), (27, 55, 57, 31), (89, 92, 55, 27), (87, 93, 56, 30), (98, 242, 12, 243), (130, 247, 244, 9), (66, 127, 126, 99), (23, 64, 65, 26), (20, 63, 64, 23), (228, 232, 63, 20), (13, 243, 245, 4), (75, 61, 11, 129), (98, 243, 13, 5), (245, 247, 130, 4), (11, 61, 199, 69), (70, 246, 249, 186), (8, 40, 72, 71), (40, 11, 69, 72), (244, 8, 71, 246), (41, 131, 132, 0), (41, 1, 129, 131), (129, 1, 78, 79), (75, 129, 79, 80), (82, 76, 74, 81), (83, 6, 76, 82), (12, 54, 93, 87), (2, 52, 92, 89), (14, 39, 91, 88), (3, 38, 90, 86), (52, 14, 88, 92), (122, 2, 89, 125), (39, 12, 87, 91), (54, 3, 86, 93), (78, 1, 14, 77), (127, 66, 106, 128), (102, 7, 96, 100), (95, 105, 98, 5), (119, 127, 128, 120), (113, 112, 105, 95), (119, 102, 100, 118), (98, 105, 67, 84), (7, 102, 108, 103), (60, 97, 107, 104), (66, 99, 112, 60), (66, 60, 104, 106), (173, 174, 176, 111), (52, 2, 173, 110), (77, 14, 109, 85), (177, 178, 6, 83), (99, 67, 105, 112), (97, 60, 112, 113), (117, 118, 100, 94), (94, 100, 96, 62), (117, 94, 101, 115), (116, 121, 84, 67), (116, 126, 118, 117), (102, 119, 120, 108), (127, 119, 118, 126), (121, 116, 117, 115), (38, 122, 125, 90), (48, 123, 124, 50), (90, 125, 123, 48), (242, 98, 84, 194), (174, 121, 115, 176), (67, 99, 126, 116), (111, 176, 115, 168), (75, 114, 10, 61), (260, 179, 165, 259), (194, 84, 121, 174), (150, 149, 140, 133), (152, 151, 137, 138), (154, 153, 135, 136), (155, 150, 133, 134), (149, 156, 139, 140), (156, 152, 138, 139), (151, 154, 136, 137), (153, 155, 134, 135), (138, 137, 145, 146), (136, 135, 143, 144), (134, 133, 141, 142), (133, 140, 148, 141), (139, 138, 146, 147), (137, 136, 144, 145), (135, 134, 142, 143), (140, 139, 147, 148), (79, 78, 155, 153), (81, 80, 154, 151), (83, 82, 152, 156), (85, 83, 156, 149), (78, 77, 150, 155), (80, 79, 153, 154), (82, 81, 151, 152), (77, 85, 149, 150), (157, 148, 147, 146), (144, 157, 146, 145), (142, 141, 148, 157), (143, 142, 157, 144), (211, 17, 59, 210), (204, 183, 202, 184), (225, 219, 35, 169), (193, 191, 158, 160), (206, 212, 255, 254), (253, 252, 210, 207), (255, 175, 161, 254), (165, 179, 159, 240), (9, 244, 246, 70), (251, 208, 211, 256), (240, 159, 163, 167), (61, 10, 200, 199), (122, 174, 173, 2), (179, 248, 241, 159), (14, 52, 110, 109), (110, 173, 111, 109), (109, 111, 168, 85), (62, 53, 101, 94), (115, 101, 177, 168), (201, 196, 183), (158, 261, 164, 180), (205, 166, 181, 204), (68, 190, 185, 73), (250, 260, 259, 197), (186, 249, 250, 197), (246, 71, 188, 249), (72, 69, 187, 189), (71, 72, 189, 188), (201, 191, 187, 198), (261, 158, 191, 201), (190, 195, 196, 185), (159, 241, 239, 163), (249, 188, 192, 250), (189, 187, 191, 193), (188, 189, 193, 192), (73, 185, 198, 199), (68, 73, 199, 200), (185, 196, 201, 198), (196, 195, 202, 183), (160, 158, 180, 203), (182, 160, 203, 162), (257, 254, 161, 203), (203, 161, 162), (162, 161, 175, 239), (168, 177, 83, 85), (164, 261, 204, 181), (167, 163, 205, 37), (37, 205, 204, 184), (209, 36, 16, 206), (59, 15, 207, 210), (226, 220, 238), (236, 235, 224, 216), (15, 59, 231, 227), (213, 221, 222, 214), (16, 36, 221, 213), (234, 238, 220, 229), (17, 35, 219, 230), (235, 237, 217, 224), (59, 17, 230, 231), (221, 227, 233), (36, 15, 227, 221), (219, 225, 238), (225, 213, 214, 226), (169, 16, 213, 225), (225, 226, 238), (236, 216, 228, 233), (237, 218, 230, 234), (223, 215, 227, 231), (216, 224, 232, 228), (218, 223, 231, 230), (224, 217, 229, 232), (223, 218, 237, 235), (215, 223, 235, 236), (215, 236, 233, 227), (217, 237, 234, 229), (222, 221, 233), (228, 222, 233), (230, 219, 238, 234), (44, 171, 172, 46), (241, 162, 239), (205, 163, 239), (38, 194, 174, 122), (0, 132, 247, 245), (160, 182, 248, 258), (3, 242, 194, 38), (255, 212, 208, 251), (203, 180, 253, 257), (257, 209, 206, 254), (166, 251, 256, 181), (181, 256, 252, 164), (180, 164, 252, 253), (175, 255, 251, 166), (253, 207, 209, 257), (166, 205, 239, 175), (192, 258, 260, 250), (193, 160, 258, 192), (261, 201, 183, 204), (242, 3, 54, 12)])
me_cube_001.polygons.foreach_set('use_smooth', [True] * 240)
_k = {(204, 205): 1.0, (158, 261): 1.0}
me_cube_001.attributes.new('crease_edge', 'FLOAT', 'EDGE').data.foreach_set('value', [_k.get((min(e.vertices), max(e.vertices)), 0.0) for e in me_cube_001.edges])
_uv = me_cube_001.uv_layers.new(name='UVMap')
_uv.uv.foreach_set('vector', [0.3432, 0.7172, 0.3688, 0.6856, 0.3729, 0.7209, 0.348, 0.7732, 0.2957, 0.3387, 0.04226, -0.1474, 0.1389, 0.05378, 0.2871, 0.2981, 0.2607, 0.3608, 0.2437, 0.3981, 0.3654, 0.6966, 0.3478, 0.5623, 0.5625, 0.5, 0.6324, 0.5618, 0.6197, 0.5992, 0.5625, 0.5, 0.4296, 0.4159, 0.5067, 0.4142, 0.5181, 0.4698, 0.4303, 0.4674, 0.5406, 0.8564, 0.5145, 0.8748, 0.572, 0.846, 0.7319, 0.7911, 0.3008, 0.7911, 0.4219, 0.8777, 0.4059, 0.8768, 0.2572, 0.6926, 0.3495, 0.7522, 0.4207, 0.4103, 0.4186, 0.473, 0.3979, 0.4829, 0.3997, 0.4113, 0.4561, 0.6314, 0.4561, 0.6314, 0.53, 0.7396, 0.4641, 0.6814, 0.4265, 0.6415, 0.4067, 0.6772, 0.351, 0.7007, 0.4047, 0.6333, 0.1847, 0.2075, 0.368, 0.5059, 0.3301, 0.4463, 0.1839, 0.2084, -1.342, -3.062, 1.635e+04, 3.735e+04, -0.2098, -0.5543, -2.502, -5.727, 0.04226, -0.1474, 0.248, 0.3267, -0.1086, -0.4374, -0.5488, -1.397, 0.0, 0.0, -0.798, -1.825, -0.5033, -1.233, 0.07611, 0.08663, 0.0, 0.0, 0.1839, 0.2084, 0.2077, 0.2512, 0.0, 0.0, 0.3688, 0.5919, 0.3716, 0.7279, 0.3743, 0.7108, 0.3739, 0.615, 0.1847, 0.2075, 0.1839, 0.2084, 0.0, 0.0, 0.05338, 0.05997, 0.3742, 0.8077, 0.3746, 0.8571, 0.375, 0.8876, 0.3748, 0.825, 0.3398, 0.5386, 0.3684, 0.6596, 0.375, 0.7026, 0.3, 0.4235, 0.1839, 0.2084, 0.3301, 0.4463, 0.2522, 0.348, 0.2077, 0.2512, 0.3739, 0.615, 0.3743, 0.7108, 0.3684, 0.6596, 0.3398, 0.5386, 0.3748, 0.825, 0.375, 0.8876, 0.375, 0.8878, 0.375, 0.8125, 0.375, 0.8125, 0.375, 0.8878, 0.375, 0.8996, 0.375, 0.8125, 0.2077, 0.2512, 0.2522, 0.348, 0.2723, 0.3488, 0.2478, 0.298, 0.5, 0.625, 0.5, 0.616, 0.5, 0.5529, 0.5, 0.625, 0.467, 0.6252, 0.5142, 0.5016, 0.5, 0.616, 0.5, 0.625, 0.8358, 0.6824, 0.8022, 0.7506, 0.597, 0.7, 0.625, 0.6421, 0.5589, 0.7926, 0.5347, 0.7491, 0.5, 0.6389, 0.5625, 0.75, 0.5625, 0.75, 0.5, 0.6389, 0.5, 0.6867, 0.5625, 0.6821, 0.5625, 0.5, 0.6197, 0.5992, 0.625, 0.5328, 0.5625, 0.5527, 0.625, 0.6421, 0.597, 0.7, 0.625, 0.6981, 0.625, 0.6616, 0.6197, 0.5992, 0.625, 0.625, 0.625, 0.625, 0.625, 0.5328, 0.6324, 0.5618, 0.7125, 0.6389, 0.625, 0.625, 0.6197, 0.5992, 0.5347, 0.7491, 0.467, 0.6252, 0.5, 0.625, 0.5, 0.6389, 0.5, 0.6389, 0.5, 0.625, 0.5, 0.625, 0.5, 0.6867, 0.0, 0.0, 0.0, 0.0, 0.0, 0.0, 0.0, 0.0, 0.3301, 0.4463, 0.3739, 0.615, 0.3398, 0.5386, 0.2522, 0.348, 0.2522, 0.348, 0.3398, 0.5386, 0.3, 0.4235, 0.2723, 0.3488, -0.02103, -0.02362, 0.05338, 0.05997, 0.0, 0.0, 0.0, 0.0, 0.368, 0.5059, 0.3688, 0.5919, 0.3739, 0.615, 0.3301, 0.4463, 0.0, 0.0, 0.0, 0.0, 0.0, 0.0, 0.0, 0.0, 0.4186, 0.473, 0.4265, 0.6415, 0.4047, 0.6333, 0.3979, 0.4829, 0.4303, 0.4674, 0.5181, 0.4698, 0.4561, 0.6314, 0.4561, 0.6314, -0.5033, -1.233, 0.1303, 0.05454, 0.2776, 0.3599, 0.07611, 0.08663, -0.798, -1.825, 0.0, 0.0, 0.0, 0.0, -1.528, -3.495, 0.5, 0.616, 0.5625, 0.5, 0.5625, 0.5527, 0.5, 0.5529, 0.597, 0.7, 0.5625, 0.75, 0.5625, 0.6821, 0.625, 0.6981, 0.8022, 0.7506, 0.5589, 0.7926, 0.5625, 0.75, 0.597, 0.7, 0.5142, 0.5016, 0.5625, 0.5, 0.5625, 0.5, 0.5, 0.616, 0.5582, 0.4361, 0.6266, 0.5295, 0.5181, 0.4698, 0.5067, 0.4142, 0.4202, 0.375, 0.4207, 0.4103, 0.3997, 0.4113, 0.399, 0.375, 0.7109, 0.626, 0.7253, 0.6428, 0.6993, 0.6678, 0.6692, 0.6403, 0.3684, 0.6596, 0.375, 0.8125, 0.375, 0.8125, 0.375, 0.7026, 0.3743, 0.7108, 0.3748, 0.825, 0.375, 0.8125, 0.3684, 0.6596, 0.3716, 0.7279, 0.3742, 0.8077, 0.3748, 0.825, 0.3743, 0.7108, 0.5, 0.375, 0.5067, 0.4142, 0.4296, 0.4159, 0.4293, 0.375, 0.2572, 0.6926, 0.3216, 0.7375, 0.351, 0.7007, 0.4067, 0.6772, 0.5582, 0.4361, 0.5067, 0.4142, 0.5, 0.375, 0.6402, 0.4365, 0.4296, 0.4159, 0.4207, 0.4103, 0.4202, 0.375, 0.4293, 0.375, 0.351, 0.7007, 0.3216, 0.7375, 0.348, 0.7732, 0.3729, 0.7209, 0.3537, 0.3411, 0.3561, 0.3539, 0.3297, 0.336, 0.3278, 0.32, 0.3979, 0.4829, 0.4047, 0.6333, 0.3925, 0.6293, 0.3723, 0.4498, 0.4047, 0.6333, 0.351, 0.7007, 0.3729, 0.7209, 0.3925, 0.6293, 0.3997, 0.4113, 0.3979, 0.4829, 0.3723, 0.4498, 0.3561, 0.3539, 0.4561, 0.6314, 0.4265, 0.6415, 0.4186, 0.473, 0.4303, 0.4674, 0.4561, 0.6314, 0.4641, 0.6814, 0.4067, 0.6772, 0.4265, 0.6415, 0.4067, 0.6772, 0.4641, 0.6814, 0.4672, 0.7062, 0.4067, 0.6772, 0.2572, 0.6926, 0.4067, 0.6772, 0.4067, 0.6772, 0.3495, 0.7522, 0.2588, 0.7911, 0.4504, 0.8764, 0.4219, 0.8777, 0.3008, 0.7911, 0.639, 0.7985, 0.4926, 0.875, 0.4504, 0.8764, 0.6669, 0.7875, 0.5181, 0.4698, 0.5625, 0.5, 0.5625, 0.5, 0.5142, 0.5016, 0.8457, 0.7517, 0.5585, 0.7975, 0.5589, 0.7926, 0.8022, 0.7506, 0.53, 0.7396, 0.4561, 0.6314, 0.467, 0.6252, 0.5347, 0.7491, 0.6354, 0.5529, 0.7307, 0.6418, 0.7125, 0.6389, 0.6324, 0.5618, 0.5585, 0.7975, 0.53, 0.7396, 0.5347, 0.7491, 0.5589, 0.7926, 0.8485, 0.7064, 0.8457, 0.7517, 0.8022, 0.7506, 0.8358, 0.6824, 0.4561, 0.6314, 0.5181, 0.4698, 0.5142, 0.5016, 0.467, 0.6252, 0.5625, 0.5, 0.6354, 0.5529, 0.6324, 0.5618, 0.5625, 0.5, 0.4672, 0.7062, 0.4641, 0.6814, 0.53, 0.7396, 0.5304, 0.7349, 0.7253, 0.6428, 0.7109, 0.626, 0.7357, 0.6331, 0.7538, 0.6546, 0.7686, 0.6934, 0.8169, 0.7715, 0.8151, 0.7771, 0.7895, 0.7501, 0.75, 0.5822, 0.7069, 0.5661, 0.5582, 0.4361, 0.75, 0.5822, 0.7398, 0.6597, 0.7253, 0.6428, 0.7538, 0.6546, 0.772, 0.6761, 0.756, 0.5976, 0.7027, 0.5735, 0.7069, 0.5661, 0.75, 0.5822, 0.7398, 0.6597, 0.7686, 0.6934, 0.7895, 0.7501, 0.7294, 0.6952, 0.5582, 0.4361, 0.7069, 0.5661, 0.6789, 0.6013, 0.7094, 0.6029, 0.8169, 0.7715, 0.7686, 0.6934, 0.8135, 0.7372, 0.8231, 0.7709, 0.7192, 0.5912, 0.758, 0.6028, 0.758, 0.6028, 0.7242, 0.6068, 0.7109, 0.626, 0.6819, 0.5656, 0.7027, 0.5735, 0.7192, 0.5912, 0.7109, 0.626, 0.7192, 0.5912, 0.7242, 0.6068, 0.7357, 0.6331, 0.9764, 0.7359, 0.8329, 0.6709, 0.6384, 0.8113, 0.6158, 0.81, 0.5585, 0.7975, 0.8457, 0.7517, 0.9472, 0.7539, 0.5874, 0.7925, 0.5304, 0.7349, 0.53, 0.7396, 0.6163, 0.7874, 0.6305, 0.7857, 0.572, 0.846, 0.5145, 0.8748, 0.4926, 0.875, 0.639, 0.7985, 0.6819, 0.5656, 0.6789, 0.6013, 0.7069, 0.5661, 0.7027, 0.5735, 0.758, 0.6028, 0.7192, 0.5912, 0.7027, 0.5735, 0.756, 0.5976, 0.649, 0.7208, 0.6343, 0.7099, 0.5994, 0.7794, 0.6138, 0.8235, 0.6138, 0.8235, 0.5994, 0.7794, 0.5728, 0.8066, 0.5479, 0.8451, 0.649, 0.7208, 0.7319, 0.7911, 0.7319, 0.7911, 0.6421, 0.7799, 0.664, 0.661, 0.7418, 0.6652, 0.7094, 0.6029, 0.6789, 0.6013, 0.664, 0.661, 0.6518, 0.6751, 0.6343, 0.7099, 0.649, 0.7208, 0.7686, 0.6934, 0.7398, 0.6597, 0.772, 0.6761, 0.8135, 0.7372, 0.7253, 0.6428, 0.7398, 0.6597, 0.7294, 0.6952, 0.6993, 0.6678, 0.7418, 0.6652, 0.664, 0.661, 0.649, 0.7208, 0.6421, 0.7799, 0.7307, 0.6418, 0.8485, 0.7064, 0.8358, 0.6824, 0.7125, 0.6389, 0.625, 0.625, 0.625, 0.6421, 0.625, 0.6616, 0.625, 0.625, 0.7125, 0.6389, 0.8358, 0.6824, 0.625, 0.6421, 0.625, 0.625, 0.6266, 0.5295, 0.5582, 0.4361, 0.7094, 0.6029, 0.7116, 0.6068, 0.8329, 0.6709, 0.7418, 0.6652, 0.6421, 0.7799, 0.6384, 0.8113, 0.6789, 0.6013, 0.6692, 0.6403, 0.6518, 0.6751, 0.664, 0.661, 0.6158, 0.81, 0.6384, 0.8113, 0.6421, 0.7799, 0.6344, 0.7985, 0.2572, 0.6926, 0.4059, 0.8768, 0.3911, 0.8759, 0.3216, 0.7375, 0.2871, 0.2981, 0.1389, 0.05378, 0.1268, 0.0751, 0.293, 0.2963, 0.7116, 0.6068, 0.7094, 0.6029, 0.7418, 0.6652, 0.8329, 0.6709, 0.5425, 0.7312, 0.6303, 0.7854, 0.6298, 0.7846, 0.5425, 0.7312, 0.2588, 0.7911, 0.3008, 0.7911, 0.3008, 0.7911, 0.2588, 0.7911, 0.3495, 0.7522, 0.4067, 0.6772, 0.4067, 0.6772, 0.3495, 0.7522, 0.4639, 0.703, 0.5425, 0.7312, 0.5425, 0.7312, 0.4639, 0.703, 0.6303, 0.7854, 0.6368, 0.7966, 0.6368, 0.7966, 0.6298, 0.7846, 0.6368, 0.7966, 0.6669, 0.7875, 0.6669, 0.7875, 0.6368, 0.7966, 0.3008, 0.7911, 0.3495, 0.7522, 0.3495, 0.7522, 0.3008, 0.7911, 0.4067, 0.6772, 0.4639, 0.703, 0.4639, 0.703, 0.4067, 0.6772, 0.2588, 0.7911, 0.3008, 0.7911, 0.3008, 0.7911, 0.2588, 0.7911, 0.3495, 0.7522, 0.4067, 0.6772, 0.4067, 0.6772, 0.3495, 0.7522, 0.4639, 0.703, 0.5425, 0.7312, 0.5425, 0.7312, 0.4639, 0.703, 0.5425, 0.7312, 0.6298, 0.7846, 0.6284, 0.7822, 0.5425, 0.7312, 0.6368, 0.7966, 0.6669, 0.7875, 0.6669, 0.7875, 0.6368, 0.7966, 0.3008, 0.7911, 0.3495, 0.7522, 0.3495, 0.7522, 0.3008, 0.7911, 0.4067, 0.6772, 0.4639, 0.703, 0.4639, 0.703, 0.4067, 0.6772, 0.6298, 0.7846, 0.6368, 0.7966, 0.6368, 0.7966, 0.6284, 0.7822, 0.4067, 0.6772, 0.4672, 0.7062, 0.4639, 0.703, 0.4067, 0.6772, 0.3008, 0.7911, 0.3495, 0.7522, 0.3495, 0.7522, 0.3008, 0.7911, 0.639, 0.7985, 0.6669, 0.7875, 0.6669, 0.7875, 0.6368, 0.7966, 0.6305, 0.7857, 0.639, 0.7985, 0.6368, 0.7966, 0.6303, 0.7854, 0.4672, 0.7062, 0.5304, 0.7349, 0.5425, 0.7312, 0.4639, 0.703, 0.3495, 0.7522, 0.4067, 0.6772, 0.4067, 0.6772, 0.3495, 0.7522, 0.2588, 0.7911, 0.3008, 0.7911, 0.3008, 0.7911, 0.2588, 0.7911, 0.5304, 0.7349, 0.6305, 0.7857, 0.6303, 0.7854, 0.5425, 0.7312, 0.371, 0.7429, 0.6284, 0.7822, 0.6368, 0.7966, 0.2588, 0.7911, 0.3495, 0.7522, 0.371, 0.7429, 0.2588, 0.7911, 0.3008, 0.7911, 0.4639, 0.703, 0.5425, 0.7312, 0.6284, 0.7822, 0.371, 0.7429, 0.4067, 0.6772, 0.4639, 0.703, 0.371, 0.7429, 0.3495, 0.7522, -1.342, -3.062, 0.375, 0.875, 0.3718, 0.8127, 1.635e+04, 3.735e+04, -0.2325, -0.5811, 0.2458, 0.4928, 0.1745, 0.3518, 0.06255, 0.07165, 0.1198, 0.1346, 0.02536, 0.0285, 0.0, 0.0, 0.07611, 0.08663, 0.2923, 0.421, 0.3441, 0.6493, 0.2289, 0.3627, 0.2825, 0.4219, 0.1303, 0.05454, -0.5033, -1.233, -2.215, -5.049, -0.2479, -0.7275, 0.03478, -0.05427, -0.2098, -0.5543, 0.07524, 0.1179, 0.2437, 0.3981, -2.252, -4.882, -2.165, -4.693, -0.3943, -1.046, -0.2479, -0.7275, 0.1268, 0.0751, 0.1389, 0.05378, -0.1483, -0.5209, 0.1165, 0.06136, 0.399, 0.375, 0.3997, 0.4113, 0.3561, 0.3539, 0.3537, 0.3411, -1.74, -3.993, -0.798, -1.825, -1.528, -3.495, -2.502, -5.727, 0.1165, 0.06136, -0.1483, -0.5209, -0.2678, -0.7222, 0.07668, 0.04303, 0.3216, 0.7375, 0.3911, 0.8759, 0.3745, 0.8473, 0.348, 0.7732, 0.8485, 0.7064, 0.8329, 0.6709, 0.9764, 0.7359, 0.8457, 0.7517, 0.1389, 0.05378, 0.04226, -0.1474, -0.5488, -1.397, -0.1483, -0.5209, 0.53, 0.7396, 0.5585, 0.7975, 0.5874, 0.7925, 0.6163, 0.7874, 0.5874, 0.7925, 0.9472, 0.7539, 0.6158, 0.81, 0.6163, 0.7874, 0.6163, 0.7874, 0.6158, 0.81, 0.6344, 0.7985, 0.6305, 0.7857, 0.5479, 0.8451, 0.5406, 0.8564, 0.7319, 0.7911, 0.7319, 0.7911, 0.6421, 0.7799, 0.7319, 0.7911, 0.572, 0.846, 0.6344, 0.7985, 0.3171, 0.6338, 0.2762, 0.5985, 0.2458, 0.4928, 0.2289, 0.3627, 0.2728, 0.5118, 0.04247, 0.01529, 0.03478, -0.05427, 0.05575, 0.07167, -0.394, -0.9478, -2.054, -4.713, -0.2325, -0.5811, 0.3391, 0.7683, 0.3166, 0.7146, 0.3173, 0.7083, 0.3424, 0.7637, 0.3139, 0.33, 0.2871, 0.2981, 0.293, 0.2963, 0.2957, 0.2987, 0.3278, 0.32, 0.3297, 0.336, 0.3139, 0.33, 0.2957, 0.2987, 0.3561, 0.3539, 0.3723, 0.4498, 0.35, 0.4284, 0.3297, 0.336, 0.3925, 0.6293, 0.3729, 0.7209, 0.3688, 0.6856, 0.3604, 0.5626, 0.3723, 0.4498, 0.3925, 0.6293, 0.3604, 0.5626, 0.35, 0.4284, 0.3171, 0.6338, 0.3441, 0.6493, 0.3688, 0.6856, 0.3432, 0.7172, 0.2728, 0.5118, 0.2289, 0.3627, 0.3441, 0.6493, 0.3171, 0.6338, 0.3166, 0.7146, 0.2796, 0.6203, 0.2762, 0.5985, 0.3173, 0.7083, -0.1483, -0.5209, -0.5488, -1.397, -1.365, -3.161, -0.2678, -0.7222, 0.3297, 0.336, 0.35, 0.4284, 0.3308, 0.4067, 0.3139, 0.33, 0.3604, 0.5626, 0.3688, 0.6856, 0.3441, 0.6493, 0.2923, 0.421, 0.35, 0.4284, 0.3604, 0.5626, 0.2923, 0.421, 0.3308, 0.4067, 0.3424, 0.7637, 0.3173, 0.7083, 0.3432, 0.7172, 0.348, 0.7732, 0.3391, 0.7683, 0.3424, 0.7637, 0.348, 0.7732, 0.3745, 0.8473, 0.3173, 0.7083, 0.2762, 0.5985, 0.3171, 0.6338, 0.3432, 0.7172, 0.2762, 0.5985, 0.2796, 0.6203, 0.1745, 0.3518, 0.2458, 0.4928, 0.2825, 0.4219, 0.2289, 0.3627, 0.03478, -0.05427, 0.1382, 0.1133, 0.248, 0.3267, 0.2825, 0.4219, 0.1382, 0.1133, -0.1086, -0.4374, 0.2828, 0.39, -0.2479, -0.7275, -0.3943, -1.046, 0.2935, 0.4124, 0.1382, 0.1133, -0.3943, -1.046, -0.1086, -0.4374, -0.1086, -0.4374, -0.3943, -1.046, -1.365, -3.161, -1.365, -3.161, 0.6344, 0.7985, 0.572, 0.846, 0.639, 0.7985, 0.6305, 0.7857, 0.04247, 0.01529, 0.2728, 0.5118, -0.2325, -0.5811, -2.054, -4.713, 0.07668, 0.04303, -0.2678, -0.7222, 0.05575, 0.07167, 0.07257, 0.07792, 0.07257, 0.07792, 0.05575, 0.07167, -0.2325, -0.5811, 0.06255, 0.07165, 0.2607, 0.3608, 0.3478, 0.5623, 0.2776, 0.3599, 0.1303, 0.05454, 0.3718, 0.8127, 0.3654, 0.6966, 0.2437, 0.3981, 0.07524, 0.1179, 0.1847, 0.2075, 0.05338, 0.05997, -0.004148, -0.00466, 0.3705, 0.7564, 0.3728, 0.8012, 0.3738, 0.8021, 0.3723, 0.7555, 0.3654, 0.6966, 0.3718, 0.8127, 0.3718, 0.7968, 0.3684, 0.7104, 0.2966, 0.3807, 0.3662, 0.5878, 0.3688, 0.5919, 0.368, 0.5059, 0.2776, 0.3599, 0.3478, 0.5623, 0.3662, 0.5878, 0.2966, 0.3807, -0.02576, -0.02895, -0.004148, -0.00466, 0.05338, 0.05997, -0.02103, -0.02362, 0.0, 0.0, 0.0, 0.0, 0.02536, 0.0285, -0.03788, -0.04256, 0.3728, 0.8012, 0.374, 0.8373, 0.3745, 0.8542, 0.3738, 0.8021, 0.3718, 0.8127, 0.375, 0.875, 0.3741, 0.8532, 0.3718, 0.7968, 0.3662, 0.5878, 0.3684, 0.7104, 0.3705, 0.7435, 0.3478, 0.5623, 0.3654, 0.6966, 0.3684, 0.7104, 0.3662, 0.5878, 0.02536, 0.0285, 0.1198, 0.1346, -0.004148, -0.00466, 0.1198, 0.1346, 0.2966, 0.3807, 0.368, 0.5059, 0.1847, 0.2075, 0.07611, 0.08663, 0.2776, 0.3599, 0.2966, 0.3807, 0.1198, 0.1346, 0.1198, 0.1346, 0.1847, 0.2075, -0.004148, -0.00466, 0.3705, 0.7564, 0.3723, 0.7555, 0.3716, 0.7279, 0.3705, 0.7435, 0.374, 0.8373, 0.3743, 0.8559, 0.3741, 0.8532, 0.3746, 0.8605, 0.3721, 0.7976, 0.3689, 0.7317, 0.3684, 0.7104, 0.3718, 0.7968, 0.3723, 0.7555, 0.3738, 0.8021, 0.3742, 0.8077, 0.3716, 0.7279, 0.3743, 0.8559, 0.3721, 0.7976, 0.3718, 0.7968, 0.3741, 0.8532, 0.3738, 0.8021, 0.3745, 0.8542, 0.3746, 0.8571, 0.3742, 0.8077, 0.3721, 0.7976, 0.3743, 0.8559, 0.374, 0.8373, 0.3728, 0.8012, 0.3689, 0.7317, 0.3721, 0.7976, 0.3728, 0.8012, 0.3705, 0.7564, 0.3689, 0.7317, 0.3705, 0.7564, 0.3705, 0.7435, 0.3684, 0.7104, 0.3745, 0.8542, 0.374, 0.8373, 0.3746, 0.8605, 0.3746, 0.8571, 0.3688, 0.5919, 0.3662, 0.5878, 0.3705, 0.7435, 0.3716, 0.7279, 0.3688, 0.5919, 0.3705, 0.7435, -0.03788, -0.04256, 0.02536, 0.0285, -0.004148, -0.00466, -0.02576, -0.02895, 0.0, 0.0, 0.2077, 0.2512, 0.2478, 0.298, 0.0, 0.0, -0.5488, -1.397, -0.1086, -0.4374, -1.365, -3.161, 0.05575, 0.07167, -0.2678, -0.7222, -1.365, -3.161, 0.7307, 0.6418, 0.7116, 0.6068, 0.8329, 0.6709, 0.8485, 0.7064, 0.4303, 0.4674, 0.4186, 0.473, 0.4207, 0.4103, 0.4296, 0.4159, 0.2825, 0.4219, 0.248, 0.3267, 0.04226, -0.1474, 0.2957, 0.3387, 0.6354, 0.5529, 0.6266, 0.5295, 0.7116, 0.6068, 0.7307, 0.6418, -2.215, -5.049, -0.5033, -1.233, -0.798, -1.825, -1.74, -3.993, 0.1382, 0.1133, 0.03478, -0.05427, 0.03478, -0.05427, 0.1107, 0.06408, 0.0686, -0.02526, 0.2607, 0.3608, 0.1303, 0.05454, -0.2479, -0.7275, -0.394, -0.9478, -1.74, -3.993, -2.502, -5.727, -2.054, -4.713, -2.054, -4.713, -2.502, -5.727, -0.2098, -0.5543, 0.04247, 0.01529, 0.03478, -0.05427, 0.04247, 0.01529, -0.2098, -0.5543, 0.03478, -0.05427, -1.365, -3.161, -2.215, -5.049, -1.74, -3.993, -0.394, -0.9478, 0.03478, -0.05427, 0.2437, 0.3981, 0.2607, 0.3608, 0.0686, -0.02526, -0.394, -0.9478, 0.05575, 0.07167, -1.365, -3.161, -1.365, -3.161, 0.3308, 0.4067, 0.2957, 0.3387, 0.2871, 0.2981, 0.3139, 0.33, 0.2923, 0.421, 0.2825, 0.4219, 0.2957, 0.3387, 0.3308, 0.4067, 0.2728, 0.5118, 0.3171, 0.6338, 0.2458, 0.4928, -0.2325, -0.5811, 0.6266, 0.5295, 0.6354, 0.5529, 0.5625, 0.5, 0.5181, 0.4698])
me_cube_001.update()
me_cube_002 = bpy.data.meshes.new('Cube.002')
me_cube_002.from_pydata([(0.1403, -0.5972, 12.03)], [], [])
_uv = me_cube_002.uv_layers.new(name='UVMap')
_uv.uv.foreach_set('vector', [])
me_cube_002.update()
me_cube_003 = bpy.data.meshes.new('Cube.003')
me_cube_003.from_pydata([(0.2915, -0.1744, 12.69), (0.0, 0.4957, 12.61), (0.0, -0.1656, 12.32), (1.366, 0.4932, 10.93), (1.32, -0.1755, 10.85), (0.0, 0.8069, 11.29), (0.8778, -0.9451, 8.095), (0.0, -1.107, 9.123), (0.0, 0.9532, 8.841), (0.0, -1.089, 8.497), (0.0, -1.162, 8.077), (0.0, -0.1472, 12.6), (0.2538, -0.1541, 12.86), (0.0, 0.3699, 12.8), (0.0, -0.9944, 10.31), (1.195, -0.226, 10.5), (1.288, 0.4716, 10.47), (0.0, 0.9895, 10.73), (0.0, -0.5258, 11.64), (1.491, -0.1888, 12.6), (1.861, 0.4932, 12.69), (1.269, 0.4862, 12.34), (1.266, -0.2342, 12.24), (0.0, 0.6154, 12.08), (0.0, -0.9728, 10.51), (1.122, 0.5741, 6.33), (2.015, -0.2486, 6.483), (0.0, -0.7758, 6.985), (1.073, -0.8229, 6.493), (0.8151, -0.9951, 10.35), (0.6658, -0.9369, 6.507), (0.05797, 0.1079, 6.346), (0.9562, 0.6788, 6.523), (0.2058, 0.7988, 11.69), (0.8755, -0.2136, 12.46), (0.1418, -1.13, 8.969), (0.3367, -1.184, 8.554), (0.07089, -1.154, 8.157), (0.1855, -0.1248, 6.526), (0.6319, -0.9849, 10.36), (0.0, -0.1738, 6.84), (1.421, 0.4273, 3.481), (1.741, -0.1515, 3.482), (0.733, -0.7574, 3.467), (1.018, 0.5675, 3.452), (0.4522, -0.2707, 3.518), (1.495, -0.213, 8.517), (1.492, 0.338, 8.908), (0.0, 1.042, 7.945), (1.921, 0.8348, 7.439), (2.007, -0.1268, 8.157), (0.0, 0.7111, 11.69), (0.5848, -0.995, 9.356), (0.0, -1.075, 9.544), (0.4701, -1.128, 7.937), (0.0, -1.205, 7.829), (0.3367, -1.184, 8.554), (0.364, 0.9926, 11.2), (0.8279, -0.8778, 7.458), (0.3332, 1.31, 8.763), (0.4335, 0.724, 6.635), (0.2051, 1.013, 10.71), (0.3398, 0.7428, 12.17), (0.5202, 1.578, 8.187), (0.7073, 0.3239, 6.642), (0.0, -0.2734, 12.12), (0.6005, -0.9248, 10.55), (0.6345, -0.4105, 12.14), (1.049, -0.7307, 10.91), (0.8327, -0.8127, 10.8), (1.09, -0.6589, 11.52), (0.8327, -0.6446, 11.73), (0.4276, -0.6004, 11.7), (0.0, -0.3457, 11.98), (4.74, -0.195, 12.52), (4.247, 0.4932, 12.47), (4.211, 0.4932, 12.16), (4.8, -0.2406, 12.17), (1.48, -0.1768, 11.49), (1.446, 0.4932, 11.57), (1.331, 0.5103, 12.0), (1.182, 0.4796, 12.67), (1.494, -0.4416, 11.43), (0.9832, -0.2984, 12.21), (1.059, 0.7116, 11.6), (1.04, 0.7567, 11.04), (1.311, -0.7245, 3.49), (1.369, 1.101, 8.71), (0.8483, 0.8068, 10.56), (1.436, 1.201, 8.329), (1.131, -0.5841, 10.52), (0.7737, -0.9221, 8.785), (1.146, -0.488, 9.412), (1.481, -0.7089, 6.479), (1.564, -0.5716, 3.477), (0.453, 0.1772, 3.459), (1.377, -0.6867, 8.254), (1.456, -0.718, 7.79), (1.318, -0.4782, 10.87), (0.1, -0.05595, 6.71), (0.0333, -0.1732, 6.785), (1.815, 0.9632, 7.391), (0.0, 0.8126, 7.58), (0.07983, 1.693, 7.197), (0.0, 0.8811, 9.168), (1.182, -0.2185, 9.28), (0.3896, 0.786, 9.181), (0.8096, 0.5662, 9.167), (1.235, 0.4602, 9.215), (0.012, -0.7999, 6.954), (0.8066, 0.7552, 11.64), (0.6554, 0.9597, 11.17), (0.7835, 1.32, 8.783), (0.7007, 0.91, 10.63), (0.552, 0.6837, 12.16), (0.848, 1.594, 8.273), (0.9007, 1.423, 7.21), (0.6815, 0.6725, 9.178), (0.0, 0.0916, 7.045), (0.1545, 0.4945, 12.66), (0.1954, -1.03, 9.613), (0.1683, -1.137, 8.526), (0.1717, -1.214, 7.861), (0.1337, 0.3689, 12.84), (0.2433, -0.9326, 10.59), (0.1862, -0.9824, 10.34), (0.0709, -1.118, 9.046), (0.03545, -1.158, 8.117), (0.012, -0.7999, 6.954), (0.1029, 0.755, 11.69), (0.182, 0.8998, 11.25), (0.1648, 1.221, 8.802), (0.1026, 1.001, 10.72), (0.1699, 0.6791, 12.13), (0.0499, -0.158, 6.774), (0.01127, 1.342, 7.988), (0.01689, 1.097, 7.456), (0.1948, 0.8335, 9.175), (0.008653, 0.09937, 7.025), (1.421, 0.4273, 1.068), (1.741, -0.1515, 1.069), (0.733, -0.7574, 1.054), (1.018, 0.5675, 1.039), (0.4522, -0.2707, 1.105), (1.311, -0.7245, 1.077), (1.564, -0.5716, 1.064), (0.453, 0.1772, 1.046), (1.447, 0.4273, 0.03231), (1.767, -0.1515, 0.03292), (0.7586, -0.7574, 0.01755), (1.043, 0.5675, 0.003325), (0.4778, -0.2707, 0.06906), (1.337, -0.7245, 0.04056), (1.59, -0.5716, 0.02781), (0.4786, 0.1772, 0.01037), (0.3008, 0.1814, 12.7), (0.3389, 0.4366, 12.61), (0.2611, 0.1242, 12.87), (1.854, 0.1814, 12.91), (4.598, 0.1814, 12.73), (1.854, 0.1814, 12.91), (0.7667, 0.3645, 12.63), (0.1844, -0.9715, 10.44), (0.601, -0.9704, 10.37), (1.211, -0.7547, 10.81), (0.9173, -0.8482, 10.66), (1.264, -0.6392, 11.6), (0.8883, -0.6027, 11.89), (0.382, -0.5594, 11.87), (0.1682, -0.6322, 11.35), (0.1683, -0.8306, 10.89), (1.279, -0.1973, 12.55), (1.333, 0.05356, 10.87), (1.553, 0.1771, 6.404), (1.231, 0.1249, 11.97), (1.251, 0.1663, 10.48), (1.576, 0.148, 3.482), (1.554, 0.1243, 8.632), (2.023, 0.3959, 7.792), (4.756, 0.1249, 11.95), (1.466, 0.08957, 11.53), (1.175, 0.09458, 9.282), (1.576, 0.148, 1.069), (1.601, 0.148, 0.03261), (6.598, -0.1954, 12.52), (6.61, 0.4932, 12.46), (6.599, 0.4932, 12.17), (6.584, -0.2406, 12.17), (6.613, 0.1814, 12.7), (6.583, 0.1249, 11.95), (4.845, 0.4932, 12.45), (4.892, 0.4932, 12.16), (4.679, -0.2406, 12.17), (4.68, -0.1954, 12.52), (4.756, 0.1249, 11.95), (4.565, 0.1814, 12.77), (4.442, 0.4932, 12.47), (4.558, 0.4927, 12.17), (4.772, 0.4932, 12.16), (4.845, 0.4932, 12.45), (1.565, 0.4897, 12.51), (4.528, 0.493, 12.32), (6.604, 0.4932, 12.31), (4.977, 0.4932, 12.3), (4.261, 0.4932, 12.31), (4.977, 0.4932, 12.3), (0.8669, 0.5817, 12.42), (4.579, -0.2538, 12.52), (4.565, 0.1814, 12.76), (4.593, 0.493, 12.16), (5.691, 0.4932, 12.31), (4.64, 0.4932, 12.46), (0.0, 0.5555, 12.35), (0.3393, 0.5897, 12.39), (0.1622, 0.5868, 12.39), (4.515, -0.2406, 12.17), (4.487, 0.1249, 11.95), (4.593, 0.493, 12.16), (4.609, 0.4932, 12.46), (4.619, 0.4932, 12.31)], [], [(12, 11, 2, 0), (155, 161, 156, 119), (157, 12, 0, 155), (174, 22, 78, 180), (125, 14, 53, 120), (90, 92, 105, 15), (180, 78, 4, 172), (126, 7, 9, 121), (108, 47, 87, 107), (113, 117, 106, 61), (121, 9, 10, 127), (26, 50, 97, 93), (105, 92, 96, 46), (85, 3, 16, 88), (162, 24, 14, 125), (80, 21, 79, 84), (134, 100, 109, 128), (168, 67, 73, 18), (98, 164, 165, 29, 90), (129, 33, 57, 130), (91, 36, 54, 6), (181, 108, 16, 175), (58, 28, 93, 97), (32, 31, 99, 60), (117, 112, 59, 106), (16, 108, 107, 88), (110, 111, 57, 33), (206, 114, 62, 213), (82, 166, 164, 98), (112, 115, 63, 59), (135, 63, 103, 136), (109, 30, 28, 58), (137, 131, 8, 104), (130, 57, 61, 132), (95, 45, 38, 31), (165, 163, 39, 29), (131, 59, 63, 135), (29, 39, 52, 36, 91), (93, 28, 86, 94), (83, 67, 168, 167), (28, 30, 43, 86), (172, 4, 15, 175), (32, 25, 41, 44), (30, 38, 45, 43), (49, 25, 32, 60), (133, 62, 33, 129), (101, 49, 60, 64), (109, 100, 38, 30), (89, 47, 49, 101), (173, 26, 42, 176), (177, 46, 50, 178), (128, 109, 54, 122), (126, 35, 52, 120), (127, 10, 55, 122), (56, 37, 54, 36), (35, 56, 36, 52), (82, 83, 167, 166), (34, 65, 73, 67), (2, 65, 34, 0), (200, 20, 196, 201), (158, 19, 74, 159), (19, 22, 77, 74), (85, 84, 79, 3), (174, 179, 77, 22), (81, 156, 161, 160), (157, 155, 119, 123), (114, 110, 33, 62), (82, 78, 22, 83), (111, 113, 61, 57), (26, 93, 94, 42), (132, 61, 106, 137), (50, 46, 96, 97), (4, 98, 90, 15), (78, 82, 98, 4), (31, 38, 100, 99), (32, 44, 95, 31), (89, 87, 47), (138, 134, 40, 118), (115, 89, 101, 116), (181, 177, 47, 108), (178, 50, 26, 173), (90, 29, 91, 92), (92, 91, 6, 96), (58, 97, 96, 6), (109, 58, 6, 54), (103, 116, 101, 64), (155, 0, 34, 161), (63, 115, 116, 103), (85, 88, 113, 111), (80, 84, 110, 114), (87, 89, 115, 112), (84, 85, 111, 110), (107, 87, 112, 117), (88, 107, 117, 113), (103, 64, 138, 136), (136, 138, 118, 102), (138, 64, 60, 99), (212, 214, 133, 23), (99, 100, 134, 138), (17, 132, 137, 104), (37, 127, 122, 54), (7, 126, 120, 53), (27, 128, 122, 55), (23, 133, 129, 51), (8, 131, 135, 48), (5, 130, 132, 17), (106, 59, 131, 137), (48, 135, 136, 102), (51, 129, 130, 5), (40, 134, 128, 27), (163, 162, 125, 39), (56, 121, 127, 37), (35, 126, 121, 56), (39, 125, 120, 52), (13, 123, 119, 1), (94, 86, 144, 145), (43, 45, 143, 141), (86, 43, 141, 144), (95, 44, 142, 146), (44, 41, 139, 142), (176, 42, 140, 182), (42, 94, 145, 140), (45, 95, 146, 143), (144, 141, 149, 152), (182, 140, 148, 183), (140, 145, 153, 148), (143, 146, 154, 151), (142, 139, 147, 150), (145, 144, 152, 153), (146, 142, 150, 154), (141, 143, 151, 149), (214, 119, 156, 213), (75, 204, 201, 196), (191, 205, 203, 198), (81, 160, 158, 20), (20, 158, 159, 196), (66, 69, 68, 70, 71, 72, 169, 170, 124), (66, 124, 162, 163), (68, 69, 165, 164), (70, 68, 164, 166), (71, 70, 166, 167), (72, 71, 167, 168), (169, 72, 168, 18), (69, 66, 163, 165), (124, 170, 24, 162), (170, 169, 18, 24), (171, 19, 158, 160), (83, 22, 19, 171), (34, 171, 160, 161), (67, 83, 171, 34), (139, 182, 183, 147), (41, 176, 182, 139), (49, 178, 173, 25), (105, 46, 177, 181), (21, 197, 179, 174), (47, 177, 178, 49), (25, 173, 176, 41), (3, 172, 175, 16), (105, 181, 175, 15), (79, 180, 172, 3), (21, 174, 180, 79), (203, 199, 185, 202, 210), (193, 192, 187, 184), (192, 194, 189, 187), (195, 193, 184, 188), (194, 198, 186, 189), (199, 195, 188, 185), (211, 208, 195, 199), (216, 209, 198, 194), (208, 207, 193, 195), (215, 216, 194, 192), (207, 215, 192, 193), (219, 218, 190, 205), (187, 189, 186, 202, 185, 188, 184), (204, 76, 197, 201), (217, 191, 198, 209), (218, 75, 196, 211), (205, 190, 199, 203), (200, 21, 80, 114, 206), (217, 219, 205, 191), (198, 203, 210, 202, 186), (21, 200, 201, 197), (20, 200, 206, 81), (133, 214, 213, 62), (1, 119, 214, 212), (81, 206, 213, 156), (76, 204, 219, 217), (190, 218, 211, 199), (76, 217, 209, 197), (204, 75, 218, 219), (74, 77, 215, 207), (77, 179, 216, 215), (159, 74, 207, 208), (179, 197, 209, 216), (196, 159, 208, 211)])
me_cube_003.polygons.foreach_set('use_smooth', [True] * 195)
_uv = me_cube_003.uv_layers.new(name='UVMap')
_uv.uv.foreach_set('vector', [0.2862, 0.6493, 0.25, 0.6484, 0.25, 0.6484, 0.2862, 0.6493, 0.2848, 0.6142, 0.2753, 0.5975, 0.2697, 0.5917, 0.2668, 0.5833, 0.2848, 0.6142, 0.2862, 0.6493, 0.2862, 0.6493, 0.2848, 0.6142, 0.2848, 0.6152, 0.2847, 0.6478, 0.2848, 0.637, 0.2846, 0.6171, 0.2534, 0.6485, 0.25, 0.6484, 0.25, 0.6484, 0.2542, 0.6485, 0.2776, 0.6491, 0.2794, 0.6492, 0.2778, 0.6117, 0.2822, 0.6381, 0.2846, 0.6171, 0.2848, 0.637, 0.2834, 0.6378, 0.284, 0.6212, 0.2517, 0.6484, 0.25, 0.6484, 0.25, 0.6484, 0.2545, 0.6485, 0.2697, 0.5654, 0.2599, 0.548, 0.2529, 0.552, 0.261, 0.5671, 0.2642, 0.5833, 0.2584, 0.5672, 0.2537, 0.5674, 0.2547, 0.5833, 0.2545, 0.6485, 0.25, 0.6484, 0.25, 0.6484, 0.2506, 0.6484, 0.2623, 0.5772, 0.2714, 0.589, 0.2383, 0.5459, 0.2146, 0.487, 0.2778, 0.6117, 0.2794, 0.6492, 0.2506, 0.5766, 0.2706, 0.5925, 0.2759, 0.5833, 0.2836, 0.5833, 0.2836, 0.5833, 0.2737, 0.5833, 0.2534, 0.6485, 0.25, 0.6484, 0.25, 0.6484, 0.2534, 0.6485, 0.283, 0.5833, 0.2828, 0.5841, 0.2836, 0.5833, 0.2768, 0.5833, 0.03856, 0.08754, 0.03856, 0.08754, 0.02796, 0.06266, 0.02796, 0.06266, 0.26, 0.6486, 0.2704, 0.6489, 0.25, 0.6484, 0.25, 0.6484, 0.2802, 0.6492, 0.275, 0.649, 0.27, 0.6489, 0.269, 0.6489, 0.2776, 0.6491, 0.2524, 0.5833, 0.2548, 0.5833, 0.2575, 0.5833, 0.2537, 0.5833, 0.2695, 0.6489, 0.259, 0.6486, 0.259, 0.6486, 0.2429, 0.5821, 0.2749, 0.5775, 0.2697, 0.5654, 0.2836, 0.5833, 0.2841, 0.612, 0.1831, 0.4309, 0.1789, 0.4058, 0.2146, 0.487, 0.2383, 0.5459, 0.1529, 0.3192, 0.05581, 0.1239, 0.04415, 0.09945, 0.07556, 0.1661, 0.2584, 0.5672, 0.2485, 0.5537, 0.2395, 0.5449, 0.2537, 0.5674, 0.2836, 0.5833, 0.2697, 0.5654, 0.261, 0.5671, 0.2737, 0.5833, 0.2658, 0.5833, 0.2624, 0.5833, 0.2575, 0.5833, 0.2548, 0.5833, 0.2746, 0.5843, 0.2689, 0.5833, 0.2585, 0.5833, 0.2641, 0.5875, 0.2835, 0.6493, 0.2774, 0.6491, 0.275, 0.649, 0.2802, 0.6492, 0.2485, 0.5537, 0.2388, 0.5304, 0.227, 0.5104, 0.2395, 0.5449, 0.1838, 0.4257, 0.227, 0.5104, 0.2095, 0.4735, 0.162, 0.3729, 0.02796, 0.06266, 0.1431, 0.3247, 0.1789, 0.4058, 0.1831, 0.4309, 0.2507, 0.5677, 0.2347, 0.5388, 0.2296, 0.5322, 0.2478, 0.568, 0.2537, 0.5833, 0.2575, 0.5833, 0.2547, 0.5833, 0.2523, 0.5833, 0.07121, 0.154, 0.07132, 0.1566, 0.08518, 0.192, 0.05581, 0.1239, 0.27, 0.6489, 0.2568, 0.6486, 0.2639, 0.6487, 0.269, 0.6489, 0.2347, 0.5388, 0.2395, 0.5449, 0.227, 0.5104, 0.1838, 0.4257, 0.269, 0.6489, 0.2639, 0.6487, 0.259, 0.6486, 0.259, 0.6486, 0.2695, 0.6489, 0.2146, 0.487, 0.1789, 0.4058, 0.1821, 0.4132, 0.2146, 0.487, 0.2825, 0.6492, 0.2704, 0.6489, 0.26, 0.6486, 0.2718, 0.649, 0.1789, 0.4058, 0.1431, 0.3247, 0.1077, 0.2427, 0.1821, 0.4132, 0.284, 0.6212, 0.2834, 0.6378, 0.2822, 0.6381, 0.2841, 0.612, 0.1529, 0.3192, 0.1718, 0.3582, 0.1937, 0.4108, 0.1418, 0.2917, 0.1431, 0.3247, 0.08518, 0.192, 0.07132, 0.1566, 0.1077, 0.2427, 0.1886, 0.3979, 0.1718, 0.3582, 0.1529, 0.3192, 0.07556, 0.1661, 0.2543, 0.5833, 0.2585, 0.5833, 0.2548, 0.5833, 0.2524, 0.5833, 0.1911, 0.4057, 0.1886, 0.3979, 0.07556, 0.1661, 0.1225, 0.2701, 0.02796, 0.06266, 0.03856, 0.08754, 0.08518, 0.192, 0.1431, 0.3247, 0.2468, 0.5387, 0.2599, 0.548, 0.1886, 0.3979, 0.1911, 0.4057, 0.2155, 0.4639, 0.2623, 0.5772, 0.2364, 0.5254, 0.2143, 0.4661, 0.2661, 0.5683, 0.2706, 0.5925, 0.2714, 0.589, 0.2285, 0.4901, 0.02796, 0.06266, 0.02796, 0.06266, 0.259, 0.6486, 0.2531, 0.6485, 0.2517, 0.6484, 0.2533, 0.6485, 0.259, 0.6486, 0.2542, 0.6485, 0.2506, 0.6484, 0.25, 0.6484, 0.25, 0.6484, 0.2531, 0.6485, 0.259, 0.6486, 0.2513, 0.6484, 0.259, 0.6486, 0.259, 0.6486, 0.2533, 0.6485, 0.259, 0.6486, 0.259, 0.6486, 0.259, 0.6486, 0.2835, 0.6493, 0.2825, 0.6492, 0.2718, 0.649, 0.2774, 0.6491, 0.2719, 0.649, 0.25, 0.6484, 0.25, 0.6484, 0.2704, 0.6489, 0.25, 0.6484, 0.25, 0.6484, 0.2719, 0.649, 0.2862, 0.6493, 0.2832, 0.5837, 0.2836, 0.5833, 0.2836, 0.5833, 0.2835, 0.5833, 0.2848, 0.6142, 0.2809, 0.6492, 0.286, 0.6493, 0.2848, 0.6138, 0.2809, 0.6492, 0.2847, 0.6478, 0.2862, 0.6493, 0.286, 0.6493, 0.2759, 0.5833, 0.2768, 0.5833, 0.2836, 0.5833, 0.2836, 0.5833, 0.2848, 0.6152, 0.2848, 0.6152, 0.2862, 0.6493, 0.2847, 0.6478, 0.2802, 0.5853, 0.2697, 0.5917, 0.2753, 0.5975, 0.2897, 0.6122, 0.2848, 0.6142, 0.2848, 0.6142, 0.2668, 0.5833, 0.2668, 0.5833, 0.2689, 0.5833, 0.2658, 0.5833, 0.2548, 0.5833, 0.2585, 0.5833, 0.2835, 0.6493, 0.2848, 0.637, 0.2847, 0.6478, 0.2825, 0.6492, 0.2624, 0.5833, 0.2642, 0.5833, 0.2547, 0.5833, 0.2575, 0.5833, 0.2623, 0.5772, 0.2146, 0.487, 0.2146, 0.487, 0.2364, 0.5254, 0.2523, 0.5833, 0.2547, 0.5833, 0.2537, 0.5674, 0.2507, 0.5677, 0.2714, 0.589, 0.2706, 0.5925, 0.2506, 0.5766, 0.2383, 0.5459, 0.2834, 0.6378, 0.2802, 0.6492, 0.2776, 0.6491, 0.2822, 0.6381, 0.2848, 0.637, 0.2835, 0.6493, 0.2802, 0.6492, 0.2834, 0.6378, 0.05581, 0.1239, 0.08518, 0.192, 0.03856, 0.08754, 0.04415, 0.09945, 0.1529, 0.3192, 0.1418, 0.2917, 0.07121, 0.154, 0.05581, 0.1239, 0.2468, 0.5387, 0.2529, 0.552, 0.2599, 0.548, 0.04833, 0.1116, 0.03856, 0.08754, 0.02033, 0.04612, 0.04831, 0.1118, 0.2388, 0.5304, 0.2468, 0.5387, 0.1911, 0.4057, 0.2127, 0.4711, 0.2749, 0.5775, 0.2661, 0.5683, 0.2599, 0.548, 0.2697, 0.5654, 0.2285, 0.4901, 0.2714, 0.589, 0.2623, 0.5772, 0.2155, 0.4639, 0.2776, 0.6491, 0.269, 0.6489, 0.2695, 0.6489, 0.2794, 0.6492, 0.2794, 0.6492, 0.2695, 0.6489, 0.2429, 0.5821, 0.2506, 0.5766, 0.1831, 0.4309, 0.2383, 0.5459, 0.2506, 0.5766, 0.2429, 0.5821, 0.02796, 0.06266, 0.1831, 0.4309, 0.2429, 0.5821, 0.259, 0.6486, 0.2095, 0.4735, 0.2127, 0.4711, 0.1911, 0.4057, 0.1225, 0.2701, 0.2848, 0.6142, 0.2862, 0.6493, 0.2719, 0.649, 0.2753, 0.5975, 0.227, 0.5104, 0.2388, 0.5304, 0.2127, 0.4711, 0.2095, 0.4735, 0.2759, 0.5833, 0.2737, 0.5833, 0.2642, 0.5833, 0.2624, 0.5833, 0.283, 0.5833, 0.2768, 0.5833, 0.2658, 0.5833, 0.2689, 0.5833, 0.2529, 0.552, 0.2468, 0.5387, 0.2388, 0.5304, 0.2485, 0.5537, 0.2768, 0.5833, 0.2759, 0.5833, 0.2624, 0.5833, 0.2658, 0.5833, 0.261, 0.5671, 0.2529, 0.552, 0.2485, 0.5537, 0.2584, 0.5672, 0.2737, 0.5833, 0.261, 0.5671, 0.2584, 0.5672, 0.2642, 0.5833, 0.2095, 0.4735, 0.1225, 0.2701, 0.04833, 0.1116, 0.162, 0.3729, 0.162, 0.3729, 0.04833, 0.1116, 0.04831, 0.1118, 0.1392, 0.3247, 0.04833, 0.1116, 0.1225, 0.2701, 0.07556, 0.1661, 0.04415, 0.09945, 0.25, 0.5833, 0.2605, 0.5833, 0.2543, 0.5833, 0.25, 0.5833, 0.04415, 0.09945, 0.03856, 0.08754, 0.03856, 0.08754, 0.04833, 0.1116, 0.25, 0.5833, 0.2523, 0.5833, 0.2507, 0.5677, 0.2478, 0.568, 0.2513, 0.6484, 0.2506, 0.6484, 0.2531, 0.6485, 0.259, 0.6486, 0.25, 0.6484, 0.2517, 0.6484, 0.2542, 0.6485, 0.25, 0.6484, 0.02544, 0.05686, 0.02796, 0.06266, 0.2531, 0.6485, 0.25, 0.6484, 0.25, 0.5833, 0.2543, 0.5833, 0.2524, 0.5833, 0.25, 0.5833, 0.2296, 0.5322, 0.2347, 0.5388, 0.1838, 0.4257, 0.1697, 0.3957, 0.25, 0.5833, 0.2537, 0.5833, 0.2523, 0.5833, 0.25, 0.5833, 0.2537, 0.5674, 0.2395, 0.5449, 0.2347, 0.5388, 0.2507, 0.5677, 0.1697, 0.3957, 0.1838, 0.4257, 0.162, 0.3729, 0.1392, 0.3247, 0.25, 0.5833, 0.2524, 0.5833, 0.2537, 0.5833, 0.25, 0.5833, 0.02033, 0.04612, 0.03856, 0.08754, 0.02796, 0.06266, 0.02544, 0.05686, 0.2568, 0.6486, 0.2534, 0.6485, 0.2534, 0.6485, 0.2639, 0.6487, 0.259, 0.6486, 0.2545, 0.6485, 0.2506, 0.6484, 0.2513, 0.6484, 0.2533, 0.6485, 0.2517, 0.6484, 0.2545, 0.6485, 0.259, 0.6486, 0.2639, 0.6487, 0.2534, 0.6485, 0.2542, 0.6485, 0.259, 0.6486, 0.25, 0.5833, 0.2668, 0.5833, 0.2668, 0.5833, 0.25, 0.5833, 0.2146, 0.487, 0.1821, 0.4132, 0.1821, 0.4132, 0.2146, 0.487, 0.1077, 0.2427, 0.07132, 0.1566, 0.07132, 0.1566, 0.1077, 0.2427, 0.1821, 0.4132, 0.1077, 0.2427, 0.1077, 0.2427, 0.1821, 0.4132, 0.07121, 0.154, 0.1418, 0.2917, 0.1418, 0.2917, 0.07121, 0.154, 0.1418, 0.2917, 0.1937, 0.4108, 0.1937, 0.4108, 0.1418, 0.2917, 0.2143, 0.4661, 0.2364, 0.5254, 0.2364, 0.5254, 0.2143, 0.4661, 0.2364, 0.5254, 0.2146, 0.487, 0.2146, 0.487, 0.2364, 0.5254, 0.07132, 0.1566, 0.07121, 0.154, 0.07121, 0.154, 0.07132, 0.1566, 0.1821, 0.4132, 0.1077, 0.2427, 0.1077, 0.2427, 0.1821, 0.4132, 0.2143, 0.4661, 0.2364, 0.5254, 0.2364, 0.5254, 0.2143, 0.4661, 0.2364, 0.5254, 0.2146, 0.487, 0.2146, 0.487, 0.2364, 0.5254, 0.07132, 0.1566, 0.07121, 0.154, 0.07121, 0.154, 0.07132, 0.1566, 0.1418, 0.2917, 0.1937, 0.4108, 0.1937, 0.4108, 0.1418, 0.2917, 0.2146, 0.487, 0.1821, 0.4132, 0.1821, 0.4132, 0.2146, 0.487, 0.07121, 0.154, 0.1418, 0.2917, 0.1418, 0.2917, 0.07121, 0.154, 0.1077, 0.2427, 0.07132, 0.1566, 0.07132, 0.1566, 0.1077, 0.2427, 0.2605, 0.5833, 0.2668, 0.5833, 0.2697, 0.5917, 0.2641, 0.5875, 0.2836, 0.5833, 0.2836, 0.5833, 0.2835, 0.5833, 0.2836, 0.5833, 0.2836, 0.5833, 0.2836, 0.5833, 0.2836, 0.5833, 0.2836, 0.5833, 0.2802, 0.5853, 0.2897, 0.6122, 0.2848, 0.6142, 0.2836, 0.5833, 0.2836, 0.5833, 0.2848, 0.6142, 0.2848, 0.6138, 0.2836, 0.5833, 0.257, 0.6486, 0.2679, 0.6488, 0.2721, 0.649, 0.274, 0.649, 0.2697, 0.6489, 0.2605, 0.6487, 0.2539, 0.6485, 0.2536, 0.6485, 0.2548, 0.6485, 0.257, 0.6486, 0.2548, 0.6485, 0.2534, 0.6485, 0.2568, 0.6486, 0.2721, 0.649, 0.2679, 0.6488, 0.27, 0.6489, 0.275, 0.649, 0.274, 0.649, 0.2721, 0.649, 0.275, 0.649, 0.2774, 0.6491, 0.2697, 0.6489, 0.274, 0.649, 0.2774, 0.6491, 0.2718, 0.649, 0.2605, 0.6487, 0.2697, 0.6489, 0.2718, 0.649, 0.26, 0.6486, 0.2539, 0.6485, 0.2605, 0.6487, 0.26, 0.6486, 0.25, 0.6484, 0.2679, 0.6488, 0.257, 0.6486, 0.2568, 0.6486, 0.27, 0.6489, 0.2548, 0.6485, 0.2536, 0.6485, 0.25, 0.6484, 0.2534, 0.6485, 0.2536, 0.6485, 0.2539, 0.6485, 0.25, 0.6484, 0.25, 0.6484, 0.2778, 0.6491, 0.2809, 0.6492, 0.2848, 0.6142, 0.2897, 0.6122, 0.2825, 0.6492, 0.2847, 0.6478, 0.2809, 0.6492, 0.2778, 0.6491, 0.2719, 0.649, 0.2778, 0.6491, 0.2897, 0.6122, 0.2753, 0.5975, 0.2704, 0.6489, 0.2825, 0.6492, 0.2778, 0.6491, 0.2719, 0.649, 0.1937, 0.4108, 0.2143, 0.4661, 0.2143, 0.4661, 0.1937, 0.4108, 0.1937, 0.4108, 0.2143, 0.4661, 0.2143, 0.4661, 0.1937, 0.4108, 0.1886, 0.3979, 0.2285, 0.4901, 0.2155, 0.4639, 0.1718, 0.3582, 0.2778, 0.6117, 0.2706, 0.5925, 0.2661, 0.5683, 0.2749, 0.5775, 0.2828, 0.5841, 0.2835, 0.5834, 0.2848, 0.6152, 0.2848, 0.6152, 0.2599, 0.548, 0.2661, 0.5683, 0.2285, 0.4901, 0.1886, 0.3979, 0.1718, 0.3582, 0.2155, 0.4639, 0.2143, 0.4661, 0.1937, 0.4108, 0.2836, 0.5833, 0.284, 0.6212, 0.2841, 0.612, 0.2836, 0.5833, 0.2778, 0.6117, 0.2749, 0.5775, 0.2841, 0.612, 0.2822, 0.6381, 0.2836, 0.5833, 0.2846, 0.6171, 0.284, 0.6212, 0.2836, 0.5833, 0.2828, 0.5841, 0.2848, 0.6152, 0.2846, 0.6171, 0.2836, 0.5833, 0.2836, 0.5833, 0.2836, 0.5833, 0.2836, 0.5833, 0.2836, 0.5833, 0.2836, 0.5833, 0.2862, 0.6493, 0.2862, 0.6493, 0.2862, 0.6493, 0.2862, 0.6493, 0.2862, 0.6493, 0.2848, 0.6152, 0.2848, 0.6152, 0.2862, 0.6493, 0.2848, 0.6142, 0.2862, 0.6493, 0.2862, 0.6493, 0.2848, 0.6142, 0.2848, 0.6152, 0.2836, 0.5833, 0.2836, 0.5833, 0.2848, 0.6152, 0.2836, 0.5833, 0.2848, 0.6142, 0.2848, 0.6142, 0.2836, 0.5833, 0.2836, 0.5833, 0.2848, 0.6142, 0.2848, 0.6142, 0.2836, 0.5833, 0.2848, 0.6152, 0.2836, 0.5834, 0.2836, 0.5833, 0.2848, 0.6152, 0.2848, 0.6142, 0.2862, 0.6493, 0.2862, 0.6493, 0.2848, 0.6142, 0.2862, 0.6493, 0.2848, 0.6152, 0.2848, 0.6152, 0.2862, 0.6493, 0.2862, 0.6493, 0.2862, 0.6493, 0.2862, 0.6493, 0.2862, 0.6493, 0.2836, 0.5833, 0.2836, 0.5833, 0.2836, 0.5833, 0.2836, 0.5833, 0.2862, 0.6493, 0.2848, 0.6152, 0.2836, 0.5833, 0.2836, 0.5833, 0.2836, 0.5833, 0.2848, 0.6142, 0.2862, 0.6493, 0.2836, 0.5833, 0.2836, 0.5833, 0.2835, 0.5834, 0.2835, 0.5833, 0.2836, 0.5833, 0.2836, 0.5833, 0.2836, 0.5833, 0.2836, 0.5834, 0.2836, 0.5833, 0.2836, 0.5833, 0.2836, 0.5833, 0.2836, 0.5833, 0.2836, 0.5833, 0.2836, 0.5833, 0.2836, 0.5833, 0.2836, 0.5833, 0.2832, 0.5837, 0.2828, 0.5841, 0.283, 0.5833, 0.2689, 0.5833, 0.2746, 0.5843, 0.2836, 0.5833, 0.2836, 0.5833, 0.2836, 0.5833, 0.2836, 0.5833, 0.2836, 0.5833, 0.2836, 0.5833, 0.2836, 0.5833, 0.2836, 0.5833, 0.2836, 0.5833, 0.2828, 0.5841, 0.2832, 0.5837, 0.2835, 0.5833, 0.2835, 0.5834, 0.2836, 0.5833, 0.2832, 0.5837, 0.2746, 0.5843, 0.2802, 0.5853, 0.2543, 0.5833, 0.2605, 0.5833, 0.2641, 0.5875, 0.2585, 0.5833, 0.25, 0.5833, 0.2668, 0.5833, 0.2605, 0.5833, 0.25, 0.5833, 0.2802, 0.5853, 0.2746, 0.5843, 0.2641, 0.5875, 0.2697, 0.5917, 0.2836, 0.5833, 0.2836, 0.5833, 0.2836, 0.5833, 0.2836, 0.5833, 0.2836, 0.5833, 0.2836, 0.5833, 0.2836, 0.5833, 0.2836, 0.5833, 0.2836, 0.5833, 0.2836, 0.5833, 0.2836, 0.5834, 0.2835, 0.5834, 0.2836, 0.5833, 0.2836, 0.5833, 0.2836, 0.5833, 0.2836, 0.5833, 0.286, 0.6493, 0.2862, 0.6493, 0.2862, 0.6493, 0.2862, 0.6493, 0.2862, 0.6493, 0.2848, 0.6152, 0.2848, 0.6152, 0.2862, 0.6493, 0.2848, 0.6138, 0.286, 0.6493, 0.2862, 0.6493, 0.2848, 0.6142, 0.2848, 0.6152, 0.2835, 0.5834, 0.2836, 0.5834, 0.2848, 0.6152, 0.2836, 0.5833, 0.2848, 0.6138, 0.2848, 0.6142, 0.2836, 0.5833])
me_cube_003.materials.append(mat_material)
me_cube_003.use_mirror_vertex_groups = False
me_cube_003.update()

# ---- objects
ob_cube = bpy.data.objects.new('Cube', me_cube)
ob_light = bpy.data.objects.new('Light', light_light)
ob_camera = bpy.data.objects.new('Camera', cam_camera)
ob_circle = bpy.data.objects.new('Circle', me_circle_001)
ob_cube_001 = bpy.data.objects.new('Cube.001', me_cube_001)
ob_cube_002 = bpy.data.objects.new('Cube.002', me_cube_002)
ob_cube_003 = bpy.data.objects.new('Cube.003', me_cube_003)

# ---- transforms, parenting, visibility, modifiers, constraints
ob_cube.location = (0.0, 0.0, 0.0)
ob_cube.lock_rotations_4d = False
ob_cube.empty_display_type = 'ARROWS'
ob_cube.lineart.crease_threshold = 0.0
_m = ob_cube.modifiers.new('Mirror', 'MIRROR')
_m.use_clip = True
_m = ob_cube.modifiers.new('Subdivision', 'SUBSURF')
ob_light.location = (4.076, 1.005, 5.904)
ob_light.rotation_euler = (0.6503, 0.05522, 1.866)
ob_light.lock_rotations_4d = False
ob_light.empty_display_type = 'ARROWS'
ob_light.color = (0.0, 0.0, 0.0, 0.0)
ob_light.lineart.crease_threshold = 0.0
ob_camera.location = (7.359, -6.926, 4.958)
ob_camera.rotation_euler = (1.109, 0.0, 0.8149)
ob_camera.lock_rotations_4d = False
ob_camera.empty_display_type = 'ARROWS'
ob_camera.color = (0.0, 0.0, 0.0, 0.0)
ob_camera.display_type = 'WIRE'
ob_camera.lineart.crease_threshold = 0.0
ob_circle.location = (0.0, 0.0, 0.0)
ob_circle.rotation_euler = (1.571, -0.0, 0.0)
ob_cube_001.location = (0.0, 0.0, 0.0)
_m = ob_cube_001.modifiers.new('Mirror', 'MIRROR')
_m.use_clip = True
_m = ob_cube_001.modifiers.new('Subdivision', 'SUBSURF')
ob_cube_002.location = (0.0, 0.0, 0.0)
_m = ob_cube_002.modifiers.new('Mirror', 'MIRROR')
_m.use_clip = True
_m = ob_cube_002.modifiers.new('Subdivision', 'SUBSURF')
ob_cube_003.location = (0.0, 0.0, 0.0)
ob_cube_003.lock_rotations_4d = False
ob_cube_003.empty_display_type = 'ARROWS'
ob_cube_003.lineart.crease_threshold = 0.0
_m = ob_cube_003.modifiers.new('Mirror', 'MIRROR')
_m.use_clip = True
_m = ob_cube_003.modifiers.new('Subdivision', 'SUBSURF')

# ---- collection membership
col_collection.objects.link(ob_cube)
col_collection.objects.link(ob_light)
col_collection.objects.link(ob_camera)
col_collection.objects.link(ob_circle)
col_collection.objects.link(ob_cube_001)
col_collection.objects.link(ob_cube_002)
col_collection.objects.link(ob_cube_003)

# ---- scene / render settings (as saved in the file)
scene.camera = ob_camera
scene.frame_start = 1; scene.frame_end = 250; scene.frame_set(165)
scene.render.engine = 'BLENDER_EEVEE_NEXT'
scene.cycles.sampling_pattern = 'TABULATED_SOBOL'
scene.view_settings.view_transform = 'Filmic'
bpy.context.view_layer.update()
